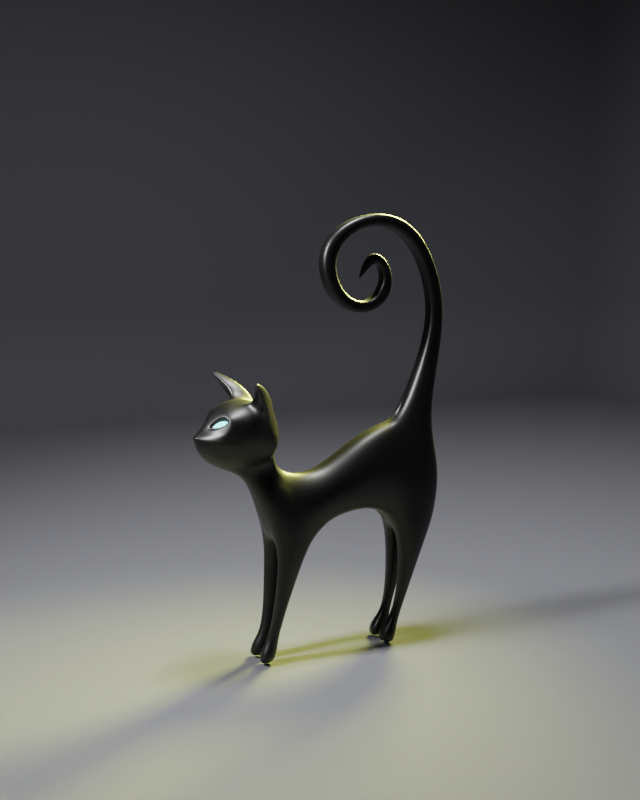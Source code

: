 # Source: cat.blend  (saved by Blender 4.0.36; exported with 4.5.12 LTS)
import bpy
from mathutils import Matrix  # noqa: F401  (used for matrix-valued properties, if any)

bpy.ops.wm.read_factory_settings(use_empty=True)
scene = bpy.context.scene
scene.name = 'Scene'

# ---- collections
col_mesh = bpy.data.collections.new('mesh'); scene.collection.children.link(col_mesh)
col_assets = bpy.data.collections.new('assets'); scene.collection.children.link(col_assets)
col_collection = bpy.data.collections.new('Collection'); scene.collection.children.link(col_collection)

# ---- materials (node trees are filled in below, after node groups)
mat_black_skin = bpy.data.materials.new('black skin')
mat_luminous = bpy.data.materials.new('luminous ')
mat_material = bpy.data.materials.new('Material')

# ---- material node trees
mat_black_skin.use_nodes = True; mat_black_skin.node_tree.nodes.clear()
_N = mat_black_skin.node_tree.nodes; _L = mat_black_skin.node_tree.links
n0 = _N.new('ShaderNodeOutputMaterial'); n0.name = 'Material Output'; n0.location = (300, 300)
n1 = _N.new('ShaderNodeBsdfPrincipled'); n1.name = 'Principled BSDF'; n1.location = (10, 300)
n1.inputs[0].default_value = (0.0, 0.0, 0.0, 1.0)
n1.inputs[2].default_value = 0.4
n1.inputs[3].default_value = 1.45
_L.new(n1.outputs[0], n0.inputs[0])
n0.is_active_output = True
mat_luminous.use_nodes = True; mat_luminous.node_tree.nodes.clear()
_N = mat_luminous.node_tree.nodes; _L = mat_luminous.node_tree.links
n0 = _N.new('ShaderNodeOutputMaterial'); n0.name = 'Material Output'; n0.location = (300, 300)
n1 = _N.new('ShaderNodeEmission'); n1.name = 'Emission'; n1.location = (-37, 300)
n1.inputs[0].default_value = (0.3475, 1.0, 0.9708, 1.0)
n1.inputs[1].default_value = 3.0
_L.new(n1.outputs[0], n0.inputs[0])
n0.is_active_output = True
mat_material.use_nodes = True; mat_material.node_tree.nodes.clear()
_N = mat_material.node_tree.nodes; _L = mat_material.node_tree.links
n0 = _N.new('ShaderNodeBsdfPrincipled'); n0.name = 'Principled BSDF'; n0.location = (10, 300)
n0.inputs[0].default_value = (0.1013, 0.1036, 0.1164, 1.0)
n0.inputs[2].default_value = 1.0
n0.inputs[3].default_value = 1.45
n1 = _N.new('ShaderNodeOutputMaterial'); n1.name = 'Material Output'; n1.location = (300, 300)
_L.new(n0.outputs[0], n1.inputs[0])
n1.is_active_output = True

# ---- world
world_world = bpy.data.worlds.new('World'); scene.world = world_world
world_world.use_nodes = True; world_world.node_tree.nodes.clear()
_N = world_world.node_tree.nodes; _L = world_world.node_tree.links
n0 = _N.new('ShaderNodeOutputWorld'); n0.name = 'World Output'; n0.location = (300, 300)
n1 = _N.new('ShaderNodeBackground'); n1.name = 'Background'; n1.location = (10, 300)
n1.inputs[0].default_value = (0.0, 0.0, 0.0, 1.0)
_L.new(n1.outputs[0], n0.inputs[0])
n0.is_active_output = True
world_world.color = (0.05088, 0.05088, 0.05088)
world_world.use_sun_shadow = False
world_world.sun_shadow_jitter_overblur = 0.0

# ---- cameras
cam_camera = bpy.data.cameras.new('Camera')
cam_camera.clip_end = 100.0
cam_camera.ortho_scale = 7.314

# ---- lights
light_area = bpy.data.lights.new('Area', 'AREA')
light_area.transmission_factor = 0.0
light_area.energy = 300.0
light_area.shadow_maximum_resolution = 0.006
light_area.use_absolute_resolution = True
light_area.size = 1.0
light_area.size_y = 1.0
light_area_002 = bpy.data.lights.new('Area.002', 'AREA')
light_area_002.transmission_factor = 0.0
light_area_002.energy = 70.0
light_area_002.shadow_maximum_resolution = 0.006
light_area_002.use_absolute_resolution = True
light_area_002.size = 1.0
light_area_002.size_y = 1.0
light_area_002.spread = 1.761
light_area_003 = bpy.data.lights.new('Area.003', 'AREA')
light_area_003.color = (1.0, 0.9961, 0.2364)
light_area_003.transmission_factor = 0.0
light_area_003.energy = 50.0
light_area_003.shadow_maximum_resolution = 0.006
light_area_003.use_absolute_resolution = True
light_area_003.size = 1.0
light_area_003.size_y = 1.0
light_area_003.spread = 1.047

# ---- meshes
me_plane = bpy.data.meshes.new('Plane')
me_plane.from_pydata([(0.05866, -0.06449, 0.6463), (0.06757, -0.06449, 0.4883), (0.05866, 0.03799, 0.7162), (0.06757, 0.03799, 0.5104), (0.05866, 0.1288, 0.753), (0.06068, 0.1404, 0.4951), (0.04769, 0.1897, 0.7659), (0.09371, 0.2078, 0.4767), (0.06765, 0.2849, 0.7737), (0.07908, 0.3107, 0.4556), (0.09371, -0.06449, 0.5751), (0.09371, 0.03799, 0.6196), (0.09371, 0.1288, 0.6225), (0.09371, 0.2056, 0.6225), (0.07908, 0.3324, 0.615), (0.02942, -0.2567, 0.611), (0.05805, -0.1658, 0.4144), (0.09371, -0.1939, 0.5227), (0.04752, -0.3136, 0.6403), (0.09371, -0.2397, 0.402), (0.09371, -0.2638, 0.5226), (0.03684, -0.3641, 0.6299), (0.07233, -0.2918, 0.402), (0.07233, -0.3203, 0.5226), (0.04409, -0.3001, 0.7024), (0.04518, -0.3339, 0.6916), (0.03272, -0.4073, 0.6674), (0.05866, -0.1489, 0.6015), (0.09371, -0.1299, 0.5489), (0.06757, -0.1083, 0.4642), (0.0, 0.03799, 0.7434), (0.0, -0.06449, 0.6734), (0.0, -0.06449, 0.4767), (0.0, 0.03799, 0.4959), (0.0, 0.1288, 0.4785), (0.0, 0.1288, 0.7801), (0.0, 0.2078, 0.4767), (0.0, 0.1897, 0.793), (0.0, 0.354, 0.6137), (0.0, 0.3062, 0.7754), (0.0, 0.3283, 0.452), (0.0, -0.1489, 0.6286), (0.0, -0.2567, 0.6381), (0.0, -0.1083, 0.453), (0.0, -0.2397, 0.402), (0.0, -0.152, 0.3998), (0.0, -0.3336, 0.5226), (0.0, -0.3042, 0.402), (0.0, -0.3764, 0.6275), (0.0, -0.4252, 0.6581), (0.0, -0.2949, 0.7032), (0.0, -0.4039, 0.9047), (0.0, -0.5572, 0.7833), (0.0, -0.5241, 0.6939), (0.04118, -0.285, 0.402), (0.02243, -0.2397, 0.402), (0.01318, -0.5229, 0.6959), (0.02243, 0.354, 0.6137), (0.02243, 0.3062, 0.7754), (0.02243, -0.1489, 0.6286), (0.01125, -0.2567, 0.6381), (0.06291, 0.1841, 0.2003), (0.02243, 0.3283, 0.452), (0.02243, 0.1897, 0.793), (0.02243, -0.1083, 0.453), (0.02243, -0.06449, 0.4767), (0.01148, -0.4251, 0.6583), (0.01151, -0.3763, 0.6275), (0.02243, 0.03799, 0.7434), (0.02243, -0.06449, 0.6734), (0.01729, -0.2947, 0.7031), (0.02243, 0.03799, 0.4959), (0.02243, -0.152, 0.3998), (0.02243, 0.1288, 0.4785), (0.02243, -0.3336, 0.5226), (0.02243, 0.1288, 0.7801), (0.07186, -0.2224, 0.2931), (0.08732, -0.2628, 0.2931), (0.06939, -0.2927, 0.2931), (0.04327, -0.2887, 0.2931), (0.02755, -0.2628, 0.2931), (0.02755, -0.2126, 0.2931), (0.04358, -0.279, 0.1015), (0.05364, -0.2951, 0.1015), (0.04197, -0.307, 0.1015), (0.02498, -0.3055, 0.1015), (0.01476, -0.2951, 0.1015), (0.01476, -0.2751, 0.1015), (0.05163, -0.2849, 0.05227), (0.06688, -0.322, 0.05227), (0.0492, -0.3465, 0.05227), (0.02343, -0.3432, 0.05227), (0.007937, -0.322, 0.05227), (0.007937, -0.2759, 0.05227), (0.05921, -0.3033, 0.006653), (0.07666, -0.3301, 0.006653), (0.05643, -0.3546, 0.006653), (0.02695, -0.3514, 0.006653), (0.009216, -0.3301, 0.006653), (0.009216, -0.2967, 0.006653), (0.08037, 0.1891, 0.3912), (0.09371, 0.2245, 0.3912), (0.07643, 0.2854, 0.3912), (0.0, 0.1749, 0.3912), (0.0, 0.2245, 0.3912), (0.0, 0.3005, 0.3912), (0.05926, 0.115, 0.04788), (0.02243, 0.3005, 0.3912), (0.02243, 0.1749, 0.3912), (0.07223, 0.1962, 0.2003), (0.06015, 0.2151, 0.2003), (0.05143, 0.1691, 0.093), (0.02243, 0.2198, 0.2003), (0.02243, 0.1792, 0.2003), (0.07092, 0.1374, 0.04788), (0.05582, 0.1698, 0.04788), (0.008657, 0.1779, 0.04788), (0.008657, 0.106, 0.04788), (0.04601, 0.1601, 0.093), (0.02243, 0.1565, 0.093), (0.0444, 0.1832, 0.093), (0.02243, 0.1867, 0.093), (0.06617, 0.1145, 0.006653), (0.07921, 0.1374, 0.006653), (0.06233, 0.1546, 0.006653), (0.009583, 0.1374, 0.006653), (0.009583, 0.1588, 0.006653), (0.009583, 0.1053, 0.006653), (0.008657, 0.1419, 0.04788), (0.02243, 0.1716, 0.093), (0.02243, 0.1995, 0.2003), (0.02243, 0.2256, 0.3912), (0.0, 0.2352, 0.3912), (0.03144, 0.3074, 1.05), (0.03144, 0.3604, 1.042), (0.0, 0.3074, 1.05), (0.0, 0.3604, 1.042), (0.03144, 0.3206, 1.217), (0.03144, 0.3726, 1.23), (0.0, 0.3206, 1.217), (0.0, 0.3726, 1.23), (0.03144, 0.2463, 1.41), (0.03144, 0.2796, 1.452), (0.0, 0.2463, 1.41), (0.0, 0.2796, 1.452), (0.03144, 0.1075, 1.473), (0.03144, 0.1089, 1.52), (0.0, 0.1075, 1.473), (0.0, 0.1089, 1.52), (0.03144, -0.02191, 1.423), (0.03144, -0.0779, 1.448), (0.0, -0.02191, 1.423), (0.0, -0.0779, 1.448), (0.03144, -0.07268, 1.323), (0.03144, -0.1243, 1.319), (0.0, -0.07268, 1.323), (0.0, -0.1243, 1.319), (0.03144, -0.01711, 1.211), (0.03144, -0.05208, 1.173), (0.0, -0.01711, 1.211), (0.0, -0.05208, 1.173), (0.02815, 0.07704, 1.198), (0.02815, 0.07317, 1.153), (0.0, 0.07704, 1.198), (0.0, 0.07317, 1.153), (0.0284, 0.1165, 1.247), (0.0284, 0.1604, 1.215), (0.0, 0.1165, 1.247), (0.0, 0.1604, 1.215), (0.02688, 0.127, 1.291), (0.02688, 0.1638, 1.31), (0.0, 0.127, 1.291), (0.0, 0.1638, 1.31), (0.02345, 0.1094, 1.332), (0.02345, 0.1115, 1.372), (0.0, 0.1094, 1.332), (0.0, 0.1115, 1.372), (0.01928, 0.08332, 1.328), (0.01928, 0.06786, 1.358), (0.0, 0.08332, 1.328), (0.0, 0.06786, 1.358), (0.004515, 0.04453, 1.28), (0.004515, 0.0351, 1.279), (0.0, 0.04453, 1.28), (0.0, 0.0351, 1.279), (0.08045, -0.3058, 0.7146), (0.0842, -0.3411, 0.7052), (0.06394, -0.4221, 0.6903), (0.08773, -0.2858, 0.7783), (0.113, -0.3279, 0.7544), (0.08898, -0.3145, 0.8605), (0.1247, -0.3464, 0.7868), (0.08616, -0.3945, 0.8774), (0.1184, -0.3899, 0.8424), (0.07253, -0.4998, 0.8006), (0.1033, -0.4786, 0.7986), (0.06044, -0.5285, 0.7828), (0.09725, -0.4863, 0.7834), (0.08308, -0.5085, 0.7519), (0.1114, -0.4733, 0.7591), (0.08262, -0.47, 0.8579), (0.1088, -0.4609, 0.8386), (0.1155, -0.4248, 0.7784), (0.1067, -0.3993, 0.7568), (0.0, -0.269, 0.7791), (0.0, -0.3035, 0.8799), (0.0, -0.4831, 0.8784), (0.0, -0.5331, 0.802), (0.03867, -0.5432, 0.783), (0.03182, -0.5193, 0.7011), (0.05464, -0.2772, 0.7787), (0.05587, -0.3094, 0.8714), (0.05329, -0.3995, 0.893), (0.05541, -0.4767, 0.8688), (0.04863, -0.5164, 0.8017), (0.02825, -0.2699, 0.7791), (0.02791, -0.3053, 0.8764), (0.02293, -0.4827, 0.8775), (0.01454, -0.5296, 0.8024), (0.01545, -0.5531, 0.7828), (0.0262, -0.4039, 0.9004), (0.1027, -0.3243, 0.896), (0.1249, -0.3484, 0.8414), (0.09986, -0.3829, 0.8889), (0.121, -0.3745, 0.8758), (0.07137, -0.321, 0.9052), (0.08941, -0.4031, 0.9071), (0.1283, -0.3489, 0.9292), (0.1578, -0.3697, 0.8849), (0.1201, -0.3674, 0.9061), (0.1438, -0.3921, 0.8976), (0.1059, -0.3504, 0.9377), (0.108, -0.412, 0.9237), (0.1579, -0.3765, 0.9496), (0.1714, -0.398, 0.9286), (0.1493, -0.382, 0.9349), (0.1623, -0.4074, 0.9311), (0.1419, -0.3769, 0.9558), (0.1391, -0.4204, 0.9451), (0.1921, -0.4169, 0.9719), (0.1964, -0.4105, 0.9651), (0.1918, -0.4231, 0.9643), (0.1957, -0.4191, 0.9629), (0.1882, -0.4174, 0.9737), (0.1878, -0.425, 0.9645), (0.01554, -0.524, 0.8113), (0.08101, -0.4748, 0.8488), (0.07613, -0.4892, 0.8211), (0.0, -0.5272, 0.8109), (0.05369, -0.4867, 0.8518), (0.04941, -0.5118, 0.8094), (0.09191, -0.4693, 0.8448), (0.07344, -0.4698, 0.8419), (0.06939, -0.4818, 0.8189), (0.05074, -0.4798, 0.8445), (0.04718, -0.5006, 0.8093), (0.01902, -0.5108, 0.8108), (0.0825, -0.4653, 0.8386), (0.03863, -0.5409, 0.751), (0.0, -0.5469, 0.7509), (0.01522, -0.5501, 0.7511), (0.0154, -0.5524, 0.7756), (0.0, -0.5493, 0.7584), (0.03866, -0.5427, 0.7762), (0.01588, -0.5556, 0.7821), (0.0, -0.5597, 0.7826), (0.01583, -0.5549, 0.7749), (0.0, -0.5518, 0.7577), (0.0154, -0.5524, 0.7756), (0.0, -0.5493, 0.7584), (0.0, -0.5572, 0.7833), (0.01545, -0.5531, 0.7828), (-0.05866, -0.06449, 0.6463), (-0.06757, -0.06449, 0.4883), (-0.05866, 0.03799, 0.7162), (-0.06757, 0.03799, 0.5104), (-0.05866, 0.1288, 0.753), (-0.06068, 0.1404, 0.4951), (-0.04769, 0.1897, 0.7659), (-0.09371, 0.2078, 0.4767), (-0.06765, 0.2849, 0.7737), (-0.07908, 0.3107, 0.4556), (-0.09371, -0.06449, 0.5751), (-0.09371, 0.03799, 0.6196), (-0.09371, 0.1288, 0.6225), (-0.09371, 0.2056, 0.6225), (-0.07908, 0.3324, 0.615), (-0.02942, -0.2567, 0.611), (-0.05805, -0.1658, 0.4144), (-0.09371, -0.1939, 0.5227), (-0.04752, -0.3136, 0.6403), (-0.09371, -0.2397, 0.402), (-0.09371, -0.2638, 0.5226), (-0.03684, -0.3641, 0.6299), (-0.07233, -0.2918, 0.402), (-0.07233, -0.3203, 0.5226), (-0.04409, -0.3001, 0.7024), (-0.04518, -0.3339, 0.6916), (-0.03272, -0.4073, 0.6674), (-0.05866, -0.1489, 0.6015), (-0.09371, -0.1299, 0.5489), (-0.06757, -0.1083, 0.4642), (-0.04118, -0.285, 0.402), (-0.02243, -0.2397, 0.402), (-0.01318, -0.5229, 0.6959), (-0.02243, 0.354, 0.6137), (-0.02243, 0.3062, 0.7754), (-0.02243, -0.1489, 0.6286), (-0.01125, -0.2567, 0.6381), (-0.06291, 0.1841, 0.2003), (-0.02243, 0.3283, 0.452), (-0.02243, 0.1897, 0.793), (-0.02243, -0.1083, 0.453), (-0.02243, -0.06449, 0.4767), (-0.01148, -0.4251, 0.6583), (-0.01151, -0.3763, 0.6275), (-0.02243, 0.03799, 0.7434), (-0.02243, -0.06449, 0.6734), (-0.01729, -0.2947, 0.7031), (-0.02243, 0.03799, 0.4959), (-0.02243, -0.152, 0.3998), (-0.02243, 0.1288, 0.4785), (-0.02243, -0.3336, 0.5226), (-0.02243, 0.1288, 0.7801), (-0.07186, -0.2224, 0.2931), (-0.08732, -0.2628, 0.2931), (-0.06939, -0.2927, 0.2931), (-0.04327, -0.2887, 0.2931), (-0.02755, -0.2628, 0.2931), (-0.02755, -0.2126, 0.2931), (-0.04358, -0.279, 0.1015), (-0.05364, -0.2951, 0.1015), (-0.04197, -0.307, 0.1015), (-0.02498, -0.3055, 0.1015), (-0.01476, -0.2951, 0.1015), (-0.01476, -0.2751, 0.1015), (-0.05163, -0.2849, 0.05227), (-0.06688, -0.322, 0.05227), (-0.0492, -0.3465, 0.05227), (-0.02343, -0.3432, 0.05227), (-0.007937, -0.322, 0.05227), (-0.007937, -0.2759, 0.05227), (-0.05921, -0.3033, 0.006653), (-0.07666, -0.3301, 0.006653), (-0.05643, -0.3546, 0.006653), (-0.02695, -0.3514, 0.006653), (-0.009216, -0.3301, 0.006653), (-0.009216, -0.2967, 0.006653), (-0.08037, 0.1891, 0.3912), (-0.09371, 0.2245, 0.3912), (-0.07643, 0.2854, 0.3912), (-0.05926, 0.115, 0.04788), (-0.02243, 0.3005, 0.3912), (-0.02243, 0.1749, 0.3912), (-0.07223, 0.1962, 0.2003), (-0.06015, 0.2151, 0.2003), (-0.05143, 0.1691, 0.093), (-0.02243, 0.2198, 0.2003), (-0.02243, 0.1792, 0.2003), (-0.07092, 0.1374, 0.04788), (-0.05582, 0.1698, 0.04788), (-0.008657, 0.1779, 0.04788), (-0.008657, 0.106, 0.04788), (-0.04601, 0.1601, 0.093), (-0.02243, 0.1565, 0.093), (-0.0444, 0.1832, 0.093), (-0.02243, 0.1867, 0.093), (-0.06617, 0.1145, 0.006653), (-0.07921, 0.1374, 0.006653), (-0.06233, 0.1546, 0.006653), (-0.009583, 0.1374, 0.006653), (-0.009583, 0.1588, 0.006653), (-0.009583, 0.1053, 0.006653), (-0.008657, 0.1419, 0.04788), (-0.02243, 0.1716, 0.093), (-0.02243, 0.1995, 0.2003), (-0.02243, 0.2256, 0.3912), (-0.03144, 0.3074, 1.05), (-0.03144, 0.3604, 1.042), (-0.03144, 0.3206, 1.217), (-0.03144, 0.3726, 1.23), (-0.03144, 0.2463, 1.41), (-0.03144, 0.2796, 1.452), (-0.03144, 0.1075, 1.473), (-0.03144, 0.1089, 1.52), (-0.03144, -0.02191, 1.423), (-0.03144, -0.0779, 1.448), (-0.03144, -0.07268, 1.323), (-0.03144, -0.1243, 1.319), (-0.03144, -0.01711, 1.211), (-0.03144, -0.05208, 1.173), (-0.02815, 0.07704, 1.198), (-0.02815, 0.07317, 1.153), (-0.0284, 0.1165, 1.247), (-0.0284, 0.1604, 1.215), (-0.02688, 0.127, 1.291), (-0.02688, 0.1638, 1.31), (-0.02345, 0.1094, 1.332), (-0.02345, 0.1115, 1.372), (-0.01928, 0.08332, 1.328), (-0.01928, 0.06786, 1.358), (-0.004515, 0.04453, 1.28), (-0.004515, 0.0351, 1.279), (-0.08045, -0.3058, 0.7146), (-0.0842, -0.3411, 0.7052), (-0.06394, -0.4221, 0.6903), (-0.08773, -0.2858, 0.7783), (-0.113, -0.3279, 0.7544), (-0.08898, -0.3145, 0.8605), (-0.1247, -0.3464, 0.7868), (-0.08616, -0.3945, 0.8774), (-0.1184, -0.3899, 0.8424), (-0.07253, -0.4998, 0.8006), (-0.1033, -0.4786, 0.7986), (-0.06044, -0.5285, 0.7828), (-0.09725, -0.4863, 0.7834), (-0.08308, -0.5085, 0.7519), (-0.1114, -0.4733, 0.7591), (-0.08262, -0.47, 0.8579), (-0.1088, -0.4609, 0.8386), (-0.1155, -0.4248, 0.7784), (-0.1067, -0.3993, 0.7568), (-0.03867, -0.5432, 0.783), (-0.03182, -0.5193, 0.7011), (-0.05464, -0.2772, 0.7787), (-0.05587, -0.3094, 0.8714), (-0.05329, -0.3995, 0.893), (-0.05541, -0.4767, 0.8688), (-0.04863, -0.5164, 0.8017), (-0.02825, -0.2699, 0.7791), (-0.02791, -0.3053, 0.8764), (-0.02293, -0.4827, 0.8775), (-0.01454, -0.5296, 0.8024), (-0.01545, -0.5531, 0.7828), (-0.0262, -0.4039, 0.9004), (-0.1027, -0.3243, 0.896), (-0.1249, -0.3484, 0.8414), (-0.09986, -0.3829, 0.8889), (-0.121, -0.3745, 0.8758), (-0.07137, -0.321, 0.9052), (-0.08941, -0.4031, 0.9071), (-0.1283, -0.3489, 0.9292), (-0.1578, -0.3697, 0.8849), (-0.1201, -0.3674, 0.9061), (-0.1438, -0.3921, 0.8976), (-0.1059, -0.3504, 0.9377), (-0.108, -0.412, 0.9237), (-0.1579, -0.3765, 0.9496), (-0.1714, -0.398, 0.9286), (-0.1493, -0.382, 0.9349), (-0.1623, -0.4074, 0.9311), (-0.1419, -0.3769, 0.9558), (-0.1391, -0.4204, 0.9451), (-0.1921, -0.4169, 0.9719), (-0.1964, -0.4105, 0.9651), (-0.1918, -0.4231, 0.9643), (-0.1957, -0.4191, 0.9629), (-0.1882, -0.4174, 0.9737), (-0.1878, -0.425, 0.9645), (-0.01554, -0.524, 0.8113), (-0.08101, -0.4748, 0.8488), (-0.07613, -0.4892, 0.8211), (-0.05369, -0.4867, 0.8518), (-0.04941, -0.5118, 0.8094), (-0.09191, -0.4693, 0.8448), (-0.07344, -0.4698, 0.8419), (-0.06939, -0.4818, 0.8189), (-0.05074, -0.4798, 0.8445), (-0.04718, -0.5006, 0.8093), (-0.01902, -0.5108, 0.8108), (-0.0825, -0.4653, 0.8386), (-0.03863, -0.5409, 0.751), (-0.01522, -0.5501, 0.7511), (-0.0154, -0.5524, 0.7756), (-0.03866, -0.5427, 0.7762), (-0.01588, -0.5556, 0.7821), (-0.01583, -0.5549, 0.7749), (-0.0154, -0.5524, 0.7756), (-0.01545, -0.5531, 0.7828), (-0.07485, -0.4707, 0.8432), (-0.05129, -0.4811, 0.8459), (-0.08425, -0.4661, 0.8398), (-0.07064, -0.4832, 0.8193), (-0.04759, -0.5027, 0.8093), (-0.01837, -0.5132, 0.8109), (0.07485, -0.4707, 0.8432), (0.05129, -0.4811, 0.8459), (0.08425, -0.4661, 0.8398), (0.07064, -0.4832, 0.8193), (0.04759, -0.5027, 0.8093), (0.01837, -0.5132, 0.8109)], [], [(10, 1, 3, 11), (11, 3, 5, 12), (12, 5, 7, 13), (13, 7, 9, 14), (6, 13, 14, 8), (4, 12, 13, 6), (2, 11, 12, 4), (0, 10, 11, 2), (28, 27, 15, 17), (29, 28, 17, 16), (17, 15, 18, 20), (16, 17, 20, 19), (20, 18, 21, 23), (19, 20, 23, 22), (21, 18, 25, 26), (18, 15, 24, 25), (1, 10, 28, 29), (10, 0, 27, 28), (55, 54, 47, 44), (58, 57, 38, 39), (60, 59, 41, 42), (7, 5, 100, 101), (134, 136, 140, 138), (65, 64, 43, 32), (67, 66, 49, 48), (66, 56, 53, 49), (69, 68, 30, 31), (70, 60, 42, 50), (59, 69, 31, 41), (71, 65, 32, 33), (26, 187, 198, 209), (57, 62, 40, 38), (64, 72, 45, 43), (72, 55, 44, 45), (73, 71, 33, 34), (54, 74, 46, 47), (68, 75, 35, 30), (74, 67, 48, 46), (5, 73, 108, 100), (75, 63, 37, 35), (4, 6, 63, 75), (34, 36, 104, 103), (26, 25, 186, 187), (23, 21, 67, 74), (2, 4, 75, 68), (22, 23, 74, 54), (5, 3, 71, 73), (19, 22, 78, 77), (29, 16, 72, 64), (14, 9, 62, 57), (3, 1, 65, 71), (27, 0, 69, 59), (26, 209, 56, 66), (24, 15, 60, 70), (25, 24, 185, 186), (0, 2, 68, 69), (21, 26, 66, 67), (1, 29, 64, 65), (63, 6, 133, 135, 37), (73, 34, 103, 108), (15, 27, 59, 60), (8, 14, 57, 58), (55, 72, 81, 80), (78, 79, 85, 84), (80, 81, 87, 86), (72, 16, 76, 81), (54, 55, 80, 79), (22, 54, 79, 78), (16, 19, 77, 76), (87, 82, 88, 93), (85, 86, 92, 91), (77, 78, 84, 83), (79, 80, 86, 85), (81, 76, 82, 87), (76, 77, 83, 82), (90, 91, 97, 96), (92, 93, 99, 98), (82, 83, 89, 88), (86, 87, 93, 92), (84, 85, 91, 90), (83, 84, 90, 89), (94, 95, 98, 99), (95, 96, 97, 98), (89, 90, 96, 95), (91, 92, 98, 97), (93, 88, 94, 99), (88, 89, 95, 94), (102, 101, 109, 110), (107, 102, 110, 112), (36, 40, 105, 104), (40, 62, 107, 105), (9, 7, 101, 102), (62, 9, 102, 107), (121, 120, 115, 116), (111, 118, 106, 114), (100, 108, 113, 61), (101, 100, 61, 109), (116, 115, 124, 126), (114, 106, 122, 123), (120, 111, 114, 115), (118, 119, 117, 106), (61, 113, 119, 118), (110, 109, 111, 120), (109, 61, 118, 111), (112, 110, 120, 121), (123, 122, 127, 125), (124, 123, 125, 126), (115, 114, 123, 124), (106, 117, 127, 122), (131, 108, 103, 132), (131, 130, 113, 108), (130, 112, 121, 129), (129, 121, 116, 128), (119, 129, 128, 117), (113, 130, 129, 119), (107, 112, 130, 131), (107, 131, 132, 105), (125, 128, 116, 126), (128, 125, 127, 117), (8, 58, 39, 136, 134), (6, 8, 134, 133), (39, 37, 135, 136), (137, 141, 143, 139), (136, 135, 139, 140), (138, 140, 144, 142), (133, 134, 138, 137), (145, 149, 151, 147), (137, 138, 142, 141), (142, 144, 148, 146), (140, 139, 143, 144), (150, 152, 156, 154), (144, 143, 147, 148), (146, 148, 152, 150), (141, 142, 146, 145), (158, 160, 164, 162), (152, 151, 155, 156), (145, 146, 150, 149), (149, 153, 155, 151), (148, 147, 151, 152), (157, 161, 163, 159), (153, 154, 158, 157), (149, 150, 154, 153), (153, 157, 159, 155), (157, 158, 162, 161), (154, 156, 160, 158), (156, 155, 159, 160), (162, 164, 168, 166), (166, 168, 172, 170), (164, 163, 167, 168), (161, 165, 167, 163), (160, 159, 163, 164), (175, 173, 177, 179), (165, 166, 170, 169), (161, 162, 166, 165), (165, 169, 171, 167), (174, 176, 180, 178), (168, 167, 171, 172), (170, 172, 176, 174), (169, 173, 175, 171), (169, 170, 174, 173), (181, 182, 184, 183), (172, 171, 175, 176), (143, 141, 145, 147), (176, 175, 179, 180), (178, 180, 184, 182), (173, 174, 178, 177), (177, 181, 183, 179), (177, 178, 182, 181), (180, 179, 183, 184), (135, 133, 137, 139), (186, 185, 188, 189), (189, 188, 190, 191), (191, 190, 221, 222), (195, 247, 194), (195, 194, 196, 197), (197, 196, 198, 199), (199, 198, 187, 186), (193, 192, 200, 201), (202, 197, 199, 203), (191, 202, 203, 189), (191, 193, 201, 202), (197, 202, 201, 195), (186, 189, 203, 199), (56, 260, 259, 53), (216, 215, 204, 205), (220, 216, 205, 51), (217, 220, 51, 206), (218, 245, 248, 207), (219, 218, 207, 52), (215, 70, 50, 204), (188, 185, 24, 210), (196, 194, 214, 208), (194, 247, 250, 214), (200, 192, 212, 213), (190, 211, 225, 221), (190, 188, 210, 211), (198, 258, 209), (210, 24, 70, 215), (208, 214, 218, 219), (214, 250, 245, 218), (213, 212, 220, 217), (212, 211, 216, 220), (211, 210, 215, 216), (209, 258, 260, 56), (226, 223, 229, 232), (222, 221, 227, 228), (211, 212, 226, 225), (212, 192, 223, 226), (193, 191, 222, 224), (192, 193, 224, 223), (231, 232, 238, 237), (229, 230, 236, 235), (224, 222, 228, 230), (223, 224, 230, 229), (225, 226, 232, 231), (221, 225, 231, 227), (238, 235, 241, 244), (234, 233, 239, 240), (227, 231, 237, 233), (228, 227, 233, 234), (232, 229, 235, 238), (230, 228, 234, 236), (240, 239, 241, 242), (241, 239, 243, 244), (236, 234, 240, 242), (235, 236, 242, 241), (237, 238, 244, 243), (233, 237, 243, 239), (201, 251, 247, 195), (490, 489, 255, 256), (249, 246, 200, 213), (488, 487, 257, 253), (249, 213, 217, 245), (485, 486, 254, 252), (248, 245, 217, 206), (251, 201, 200, 246), (255, 253, 252, 254), (256, 255, 254), (253, 257, 252), (489, 488, 253, 255), (487, 485, 252, 257), (486, 490, 256, 254), (258, 198, 263), (260, 258, 263, 261), (259, 260, 261, 262), (261, 263, 208, 219), (269, 268, 266, 267), (263, 198, 196, 208), (267, 266, 264, 265), (271, 270, 265, 264), (268, 271, 264, 266), (261, 219, 271, 268), (219, 52, 270, 271), (262, 261, 268, 269), (282, 283, 275, 273), (283, 284, 277, 275), (284, 285, 279, 277), (285, 286, 281, 279), (278, 280, 286, 285), (276, 278, 285, 284), (274, 276, 284, 283), (272, 274, 283, 282), (300, 289, 287, 299), (301, 288, 289, 300), (289, 292, 290, 287), (288, 291, 292, 289), (292, 295, 293, 290), (291, 294, 295, 292), (293, 298, 297, 290), (290, 297, 296, 287), (273, 301, 300, 282), (282, 300, 299, 272), (303, 44, 47, 302), (306, 39, 38, 305), (308, 42, 41, 307), (279, 349, 348, 277), (378, 380, 140, 136), (313, 32, 43, 312), (315, 48, 49, 314), (314, 49, 53, 304), (317, 31, 30, 316), (318, 50, 42, 308), (307, 41, 31, 317), (319, 33, 32, 313), (298, 423, 416, 405), (305, 38, 40, 310), (312, 43, 45, 320), (320, 45, 44, 303), (321, 34, 33, 319), (302, 47, 46, 322), (316, 30, 35, 323), (322, 46, 48, 315), (277, 348, 353, 321), (323, 35, 37, 311), (276, 323, 311, 278), (298, 405, 404, 297), (295, 322, 315, 293), (274, 316, 323, 276), (294, 302, 322, 295), (277, 321, 319, 275), (291, 325, 326, 294), (301, 312, 320, 288), (286, 305, 310, 281), (275, 319, 313, 273), (299, 307, 317, 272), (298, 314, 304, 423), (296, 318, 308, 287), (297, 404, 403, 296), (272, 317, 316, 274), (293, 315, 314, 298), (273, 313, 312, 301), (311, 37, 135, 377, 278), (321, 353, 103, 34), (287, 308, 307, 299), (280, 306, 305, 286), (303, 328, 329, 320), (326, 332, 333, 327), (328, 334, 335, 329), (320, 329, 324, 288), (302, 327, 328, 303), (294, 326, 327, 302), (288, 324, 325, 291), (335, 341, 336, 330), (333, 339, 340, 334), (325, 331, 332, 326), (327, 333, 334, 328), (329, 335, 330, 324), (324, 330, 331, 325), (338, 344, 345, 339), (340, 346, 347, 341), (330, 336, 337, 331), (334, 340, 341, 335), (332, 338, 339, 333), (331, 337, 338, 332), (342, 347, 346, 343), (343, 346, 345, 344), (337, 343, 344, 338), (339, 345, 346, 340), (341, 347, 342, 336), (336, 342, 343, 337), (350, 355, 354, 349), (352, 357, 355, 350), (40, 105, 352, 310), (281, 350, 349, 279), (310, 352, 350, 281), (366, 361, 360, 365), (356, 359, 351, 363), (348, 309, 358, 353), (349, 354, 309, 348), (361, 371, 369, 360), (359, 368, 367, 351), (365, 360, 359, 356), (363, 351, 362, 364), (309, 363, 364, 358), (355, 365, 356, 354), (354, 356, 363, 309), (357, 366, 365, 355), (368, 370, 372, 367), (369, 371, 370, 368), (360, 369, 368, 359), (351, 367, 372, 362), (376, 132, 103, 353), (376, 353, 358, 375), (375, 374, 366, 357), (374, 373, 361, 366), (364, 362, 373, 374), (358, 364, 374, 375), (352, 376, 375, 357), (352, 105, 132, 376), (370, 371, 361, 373), (373, 362, 372, 370), (280, 378, 136, 39, 306), (278, 377, 378, 280), (379, 139, 143, 381), (380, 382, 144, 140), (377, 379, 380, 378), (383, 147, 151, 385), (379, 381, 382, 380), (382, 384, 148, 144), (386, 388, 156, 152), (384, 386, 152, 148), (381, 383, 384, 382), (390, 392, 164, 160), (383, 385, 386, 384), (385, 151, 155, 387), (389, 159, 163, 391), (387, 389, 390, 388), (385, 387, 388, 386), (387, 155, 159, 389), (389, 391, 392, 390), (388, 390, 160, 156), (392, 394, 168, 164), (394, 396, 172, 168), (391, 163, 167, 393), (175, 179, 399, 397), (393, 395, 396, 394), (391, 393, 394, 392), (393, 167, 171, 395), (398, 400, 180, 176), (396, 398, 176, 172), (395, 171, 175, 397), (395, 397, 398, 396), (401, 183, 184, 402), (143, 147, 383, 381), (400, 402, 184, 180), (397, 399, 400, 398), (399, 179, 183, 401), (399, 401, 402, 400), (135, 139, 379, 377), (404, 407, 406, 403), (407, 409, 408, 406), (409, 436, 435, 408), (413, 412, 461), (413, 415, 414, 412), (415, 417, 416, 414), (417, 404, 405, 416), (411, 419, 418, 410), (420, 421, 417, 415), (409, 407, 421, 420), (409, 420, 419, 411), (415, 413, 419, 420), (404, 417, 421, 407), (304, 53, 259, 472), (430, 205, 204, 429), (434, 51, 205, 430), (431, 206, 51, 434), (432, 207, 248, 459), (433, 52, 207, 432), (429, 204, 50, 318), (406, 424, 296, 403), (414, 422, 428, 412), (412, 428, 463, 461), (418, 427, 426, 410), (408, 435, 439, 425), (408, 425, 424, 406), (416, 423, 471), (424, 429, 318, 296), (422, 433, 432, 428), (428, 432, 459, 463), (427, 431, 434, 426), (426, 434, 430, 425), (425, 430, 429, 424), (423, 304, 472, 471), (440, 446, 443, 437), (436, 442, 441, 435), (425, 439, 440, 426), (426, 440, 437, 410), (411, 438, 436, 409), (410, 437, 438, 411), (445, 451, 452, 446), (443, 449, 450, 444), (438, 444, 442, 436), (437, 443, 444, 438), (439, 445, 446, 440), (435, 441, 445, 439), (452, 458, 455, 449), (448, 454, 453, 447), (441, 447, 451, 445), (442, 448, 447, 441), (446, 452, 449, 443), (444, 450, 448, 442), (454, 456, 455, 453), (455, 458, 457, 453), (450, 456, 454, 448), (449, 455, 456, 450), (451, 457, 458, 452), (447, 453, 457, 451), (419, 413, 461, 464), (484, 469, 468, 483), (462, 427, 418, 460), (482, 466, 470, 481), (462, 459, 431, 427), (479, 465, 467, 480), (248, 206, 431, 459), (464, 460, 418, 419), (468, 467, 465, 466), (469, 467, 468), (466, 465, 470), (483, 468, 466, 482), (481, 470, 465, 479), (480, 467, 469, 484), (471, 474, 416), (472, 473, 474, 471), (259, 262, 473, 472), (473, 433, 422, 474), (269, 267, 476, 477), (474, 422, 414, 416), (267, 265, 475, 476), (478, 475, 265, 270), (477, 476, 475, 478), (473, 477, 478, 433), (433, 478, 270, 52), (262, 269, 477, 473), (462, 480, 484, 459), (464, 481, 479, 460), (463, 483, 482, 461), (460, 479, 480, 462), (461, 482, 481, 464), (459, 484, 483, 463), (249, 245, 490, 486), (251, 246, 485, 487), (250, 247, 488, 489), (246, 249, 486, 485), (247, 251, 487, 488), (245, 250, 489, 490)])
me_plane.polygons.foreach_set('use_smooth', [True] * 505)
me_plane.polygons.foreach_set('material_index', [0, 0, 0, 0, 0, 0, 0, 0, 0, 0, 0, 0, 0, 0, 0, 0, 0, 0, 0, 0, 0, 0, 0, 0, 0, 0, 0, 0, 0, 0, 0, 0, 0, 0, 0, 0, 0, 0, 0, 0, 0, 0, 0, 0, 0, 0, 0, 0, 0, 0, 0, 0, 0, 0, 0, 0, 0, 0, 0, 0, 0, 0, 0, 0, 0, 0, 0, 0, 0, 0, 0, 0, 0, 0, 0, 0, 0, 0, 0, 0, 0, 0, 0, 0, 0, 0, 0, 0, 0, 0, 0, 0, 0, 0, 0, 0, 0, 0, 0, 0, 0, 0, 0, 0, 0, 0, 0, 0, 0, 0, 0, 0, 0, 0, 0, 0, 0, 0, 0, 0, 0, 0, 0, 0, 0, 0, 0, 0, 0, 0, 0, 0, 0, 0, 0, 0, 0, 0, 0, 0, 0, 0, 0, 0, 0, 0, 0, 0, 0, 0, 0, 0, 0, 0, 0, 0, 0, 0, 0, 0, 0, 0, 0, 0, 0, 0, 0, 0, 0, 0, 0, 0, 0, 0, 0, 0, 0, 0, 0, 0, 0, 0, 0, 0, 0, 0, 0, 0, 0, 0, 0, 0, 0, 0, 0, 0, 0, 0, 0, 0, 0, 0, 0, 0, 0, 0, 0, 0, 0, 0, 0, 0, 0, 0, 0, 0, 0, 0, 0, 0, 0, 0, 0, 0, 0, 0, 0, 0, 0, 0, 0, 0, 0, 0, 0, 0, 1, 1, 1, 0, 0, 0, 0, 0, 0, 0, 0, 0, 0, 0, 0, 0, 0, 0, 0, 0, 0, 0, 0, 0, 0, 0, 0, 0, 0, 0, 0, 0, 0, 0, 0, 0, 0, 0, 0, 0, 0, 0, 0, 0, 0, 0, 0, 0, 0, 0, 0, 0, 0, 0, 0, 0, 0, 0, 0, 0, 0, 0, 0, 0, 0, 0, 0, 0, 0, 0, 0, 0, 0, 0, 0, 0, 0, 0, 0, 0, 0, 0, 0, 0, 0, 0, 0, 0, 0, 0, 0, 0, 0, 0, 0, 0, 0, 0, 0, 0, 0, 0, 0, 0, 0, 0, 0, 0, 0, 0, 0, 0, 0, 0, 0, 0, 0, 0, 0, 0, 0, 0, 0, 0, 0, 0, 0, 0, 0, 0, 0, 0, 0, 0, 0, 0, 0, 0, 0, 0, 0, 0, 0, 0, 0, 0, 0, 0, 0, 0, 0, 0, 0, 0, 0, 0, 0, 0, 0, 0, 0, 0, 0, 0, 0, 0, 0, 0, 0, 0, 0, 0, 0, 0, 0, 0, 0, 0, 0, 0, 0, 0, 0, 0, 0, 0, 0, 0, 0, 0, 0, 0, 0, 0, 0, 0, 0, 0, 0, 0, 0, 0, 0, 0, 0, 0, 0, 0, 0, 0, 0, 0, 0, 0, 0, 0, 0, 0, 0, 0, 0, 0, 0, 0, 0, 0, 0, 0, 0, 0, 0, 0, 0, 0, 0, 0, 0, 0, 0, 1, 1, 1, 0, 0, 0, 0, 0, 0, 0, 0, 0, 0, 0, 0, 0, 0, 0, 0, 0, 0, 0, 0, 0, 0, 0, 0, 0, 0, 0])
_uv = me_plane.uv_layers.new(name='UVMap')
_uv.uv.foreach_set('vector', [0.5, 0.0, 0.9414, 0.0, 0.9414, 1.0, 0.5, 1.0, 0.5, 1.0, 0.9414, 1.0, 0.9414, 1.0, 0.5, 1.0, 0.5, 1.0, 0.9414, 1.0, 1.0, 1.0, 0.5, 1.0, 0.5, 1.0, 1.0, 1.0, 1.0, 1.0, 0.5, 1.0, 0.0, 1.0, 0.5, 1.0, 0.5, 1.0, 0.0, 1.0, 0.0, 1.0, 0.5, 1.0, 0.5, 1.0, 0.0, 1.0, 0.0, 1.0, 0.5, 1.0, 0.5, 1.0, 0.0, 1.0, 0.0, 0.0, 0.5, 0.0, 0.5, 1.0, 0.0, 1.0, 0.4226, 0.0, 0.0, 0.0, 0.0, 0.0, 0.3452, 0.0, 0.9323, 0.0, 0.4226, 0.0, 0.3452, 0.0, 0.9232, 0.0, 0.3452, 0.0, 0.0, 0.0, 0.0, 0.0, 0.3452, 0.0, 0.9232, 0.0, 0.3452, 0.0, 0.3452, 0.0, 1.0, 0.0, 0.3452, 0.0, 0.0, 0.0, 0.0, 0.0, 0.3452, 0.0, 1.0, 0.0, 0.3452, 0.0, 0.3452, 0.0, 1.0, 0.0, 0.0, 0.0, 0.0, 0.0, 0.0, 0.0, 0.0, 0.0, 0.0, 0.0, 0.0, 0.0, 0.0, 0.0, 0.0, 0.0, 0.9414, 0.0, 0.5, 0.0, 0.4226, 0.0, 0.9323, 0.0, 0.5, 0.0, 0.0, 0.0, 0.0, 0.0, 0.4226, 0.0, 1.0, 0.0, 1.0, 0.0, 1.0, 0.0, 1.0, 0.0, 0.0, 1.0, 0.5, 1.0, 0.5, 1.0, 0.0, 1.0, 0.0, 0.0, 0.0, 0.0, 0.0, 0.0, 0.0, 0.0, 1.0, 1.0, 0.9414, 1.0, 1.0, 1.0, 1.0, 1.0, 0.0, 1.0, 0.0, 1.0, 0.0, 1.0, 0.0, 1.0, 1.0, 0.0, 1.0, 0.0, 1.0, 0.0, 1.0, 0.0, 0.0, 0.0, 0.0, 0.0, 0.0, 0.0, 0.0, 0.0, 0.0, 0.0, 0.0, 0.0, 0.0, 0.0, 0.0, 0.0, 0.0, 0.0, 0.0, 1.0, 0.0, 1.0, 0.0, 0.0, 0.0, 0.0, 0.0, 0.0, 0.0, 0.0, 0.0, 0.0, 0.0, 0.0, 0.0, 0.0, 0.0, 0.0, 0.0, 0.0, 1.0, 1.0, 1.0, 0.0, 1.0, 0.0, 1.0, 1.0, 0.0, 0.0, 0.0, 0.0, 0.0, 0.0, 0.0, 0.0, 0.5, 1.0, 1.0, 1.0, 1.0, 1.0, 0.5, 1.0, 1.0, 0.0, 1.0, 0.0, 1.0, 0.0, 1.0, 0.0, 1.0, 0.0, 1.0, 0.0, 1.0, 0.0, 1.0, 0.0, 1.0, 1.0, 1.0, 1.0, 1.0, 1.0, 1.0, 1.0, 1.0, 0.0, 0.3452, 0.0, 0.3452, 0.0, 1.0, 0.0, 0.0, 1.0, 0.0, 1.0, 0.0, 1.0, 0.0, 1.0, 0.3452, 0.0, 0.0, 0.0, 0.0, 0.0, 0.3452, 0.0, 0.9414, 1.0, 1.0, 1.0, 1.0, 1.0, 1.0, 1.0, 0.0, 1.0, 0.0, 1.0, 0.0, 1.0, 0.0, 1.0, 0.0, 1.0, 0.0, 1.0, 0.0, 1.0, 0.0, 1.0, 1.0, 1.0, 1.0, 1.0, 1.0, 1.0, 1.0, 1.0, 0.0, 0.0, 0.0, 0.0, 0.0, 0.0, 0.0, 0.0, 0.3452, 0.0, 0.0, 0.0, 0.0, 0.0, 0.3452, 0.0, 0.0, 1.0, 0.0, 1.0, 0.0, 1.0, 0.0, 1.0, 1.0, 0.0, 0.3452, 0.0, 0.3452, 0.0, 1.0, 0.0, 0.9414, 1.0, 0.9414, 1.0, 1.0, 1.0, 1.0, 1.0, 1.0, 0.0, 1.0, 0.0, 1.0, 0.0, 1.0, 0.0, 0.9323, 0.0, 0.9232, 0.0, 1.0, 0.0, 1.0, 0.0, 0.5, 1.0, 1.0, 1.0, 1.0, 1.0, 0.5, 1.0, 0.9414, 1.0, 0.9414, 0.0, 1.0, 0.0, 1.0, 1.0, 0.0, 0.0, 0.0, 0.0, 0.0, 0.0, 0.0, 0.0, 0.0, 0.0, 0.0, 0.0, 0.0, 0.0, 0.0, 0.0, 0.0, 0.0, 0.0, 0.0, 0.0, 0.0, 0.0, 0.0, 0.0, 0.0, 0.0, 0.0, 0.0, 0.0, 0.0, 0.0, 0.0, 0.0, 0.0, 1.0, 0.0, 1.0, 0.0, 0.0, 0.0, 0.0, 0.0, 0.0, 0.0, 0.0, 0.0, 0.0, 0.9414, 0.0, 0.9323, 0.0, 1.0, 0.0, 1.0, 0.0, 0.0, 1.0, 0.0, 1.0, 0.0, 1.0, 0.0, 1.0, 0.0, 1.0, 1.0, 1.0, 1.0, 1.0, 1.0, 1.0, 1.0, 1.0, 0.0, 0.0, 0.0, 0.0, 0.0, 0.0, 0.0, 0.0, 0.0, 1.0, 0.5, 1.0, 0.5, 1.0, 0.0, 1.0, 1.0, 0.0, 1.0, 0.0, 1.0, 0.0, 1.0, 0.0, 1.0, 0.0, 1.0, 0.0, 1.0, 0.0, 1.0, 0.0, 1.0, 0.0, 1.0, 0.0, 1.0, 0.0, 1.0, 0.0, 1.0, 0.0, 0.9232, 0.0, 1.0, 0.0, 1.0, 0.0, 1.0, 0.0, 1.0, 0.0, 1.0, 0.0, 1.0, 0.0, 1.0, 0.0, 1.0, 0.0, 1.0, 0.0, 1.0, 0.0, 0.9232, 0.0, 1.0, 0.0, 1.0, 0.0, 1.0, 0.0, 1.0, 0.0, 1.0, 0.0, 1.0, 0.0, 1.0, 0.0, 1.0, 0.0, 1.0, 0.0, 1.0, 0.0, 1.0, 0.0, 1.0, 0.0, 1.0, 0.0, 1.0, 0.0, 1.0, 0.0, 1.0, 0.0, 1.0, 0.0, 1.0, 0.0, 1.0, 0.0, 1.0, 0.0, 1.0, 0.0, 1.0, 0.0, 1.0, 0.0, 1.0, 0.0, 1.0, 0.0, 1.0, 0.0, 1.0, 0.0, 1.0, 0.0, 1.0, 0.0, 1.0, 0.0, 1.0, 0.0, 1.0, 0.0, 1.0, 0.0, 1.0, 0.0, 1.0, 0.0, 1.0, 0.0, 1.0, 0.0, 1.0, 0.0, 1.0, 0.0, 1.0, 0.0, 1.0, 0.0, 1.0, 0.0, 1.0, 0.0, 1.0, 0.0, 1.0, 0.0, 1.0, 0.0, 1.0, 0.0, 1.0, 0.0, 1.0, 0.0, 1.0, 0.0, 1.0, 0.0, 1.0, 0.0, 1.0, 0.0, 1.0, 0.0, 1.0, 0.0, 1.0, 0.0, 1.0, 0.0, 1.0, 0.0, 1.0, 0.0, 1.0, 0.0, 1.0, 0.0, 1.0, 0.0, 1.0, 0.0, 1.0, 0.0, 1.0, 0.0, 1.0, 0.0, 1.0, 0.0, 1.0, 0.0, 1.0, 0.0, 1.0, 0.0, 1.0, 0.0, 1.0, 0.0, 1.0, 0.0, 1.0, 0.0, 1.0, 0.0, 1.0, 1.0, 1.0, 1.0, 1.0, 1.0, 1.0, 1.0, 1.0, 1.0, 1.0, 1.0, 1.0, 1.0, 1.0, 1.0, 1.0, 1.0, 1.0, 1.0, 1.0, 1.0, 1.0, 1.0, 1.0, 1.0, 1.0, 1.0, 1.0, 1.0, 1.0, 1.0, 1.0, 1.0, 1.0, 1.0, 1.0, 1.0, 1.0, 1.0, 1.0, 1.0, 1.0, 1.0, 1.0, 1.0, 1.0, 1.0, 1.0, 1.0, 1.0, 1.0, 1.0, 1.0, 1.0, 1.0, 1.0, 1.0, 1.0, 1.0, 1.0, 1.0, 1.0, 1.0, 1.0, 1.0, 1.0, 1.0, 1.0, 1.0, 1.0, 1.0, 1.0, 1.0, 1.0, 1.0, 1.0, 1.0, 1.0, 1.0, 1.0, 1.0, 1.0, 1.0, 1.0, 1.0, 1.0, 1.0, 1.0, 1.0, 1.0, 1.0, 1.0, 1.0, 1.0, 1.0, 1.0, 1.0, 1.0, 1.0, 1.0, 1.0, 1.0, 1.0, 1.0, 1.0, 1.0, 1.0, 1.0, 1.0, 1.0, 1.0, 1.0, 1.0, 1.0, 1.0, 1.0, 1.0, 1.0, 1.0, 1.0, 1.0, 1.0, 1.0, 1.0, 1.0, 1.0, 1.0, 1.0, 1.0, 1.0, 1.0, 1.0, 1.0, 1.0, 1.0, 1.0, 1.0, 1.0, 1.0, 1.0, 1.0, 1.0, 1.0, 1.0, 1.0, 1.0, 1.0, 1.0, 1.0, 1.0, 1.0, 1.0, 1.0, 1.0, 1.0, 1.0, 1.0, 1.0, 1.0, 1.0, 1.0, 1.0, 1.0, 1.0, 1.0, 1.0, 1.0, 1.0, 1.0, 1.0, 1.0, 1.0, 1.0, 1.0, 1.0, 1.0, 1.0, 1.0, 1.0, 1.0, 1.0, 1.0, 1.0, 1.0, 1.0, 1.0, 1.0, 1.0, 1.0, 1.0, 1.0, 1.0, 1.0, 1.0, 1.0, 1.0, 1.0, 1.0, 1.0, 1.0, 1.0, 1.0, 1.0, 1.0, 1.0, 1.0, 1.0, 1.0, 1.0, 1.0, 1.0, 1.0, 1.0, 1.0, 1.0, 1.0, 1.0, 1.0, 1.0, 1.0, 1.0, 1.0, 1.0, 1.0, 1.0, 1.0, 1.0, 1.0, 1.0, 1.0, 1.0, 1.0, 1.0, 1.0, 1.0, 1.0, 1.0, 1.0, 1.0, 1.0, 1.0, 1.0, 1.0, 1.0, 1.0, 1.0, 1.0, 1.0, 1.0, 1.0, 1.0, 1.0, 1.0, 1.0, 1.0, 0.0, 1.0, 0.0, 1.0, 0.0, 1.0, 0.0, 1.0, 0.0, 1.0, 0.0, 1.0, 0.0, 1.0, 0.0, 1.0, 0.0, 1.0, 0.0, 1.0, 0.0, 1.0, 0.0, 1.0, 0.0, 1.0, 0.0, 1.0, 0.0, 1.0, 0.0, 1.0, 0.0, 1.0, 0.0, 1.0, 0.0, 1.0, 0.0, 1.0, 0.0, 1.0, 0.0, 1.0, 0.0, 1.0, 0.0, 1.0, 0.0, 1.0, 0.0, 1.0, 0.0, 1.0, 0.0, 1.0, 0.0, 1.0, 0.0, 1.0, 0.0, 1.0, 0.0, 1.0, 0.0, 1.0, 0.0, 1.0, 0.0, 1.0, 0.0, 1.0, 0.0, 1.0, 0.0, 1.0, 0.0, 1.0, 0.0, 1.0, 0.0, 1.0, 0.0, 1.0, 0.0, 1.0, 0.0, 1.0, 0.0, 1.0, 0.0, 1.0, 0.0, 1.0, 0.0, 1.0, 0.0, 1.0, 0.0, 1.0, 0.0, 1.0, 0.0, 1.0, 0.0, 1.0, 0.0, 1.0, 0.0, 1.0, 0.0, 1.0, 0.0, 1.0, 0.0, 1.0, 0.0, 1.0, 0.0, 1.0, 0.0, 1.0, 0.0, 1.0, 0.0, 1.0, 0.0, 1.0, 0.0, 1.0, 0.0, 1.0, 0.0, 1.0, 0.0, 1.0, 0.0, 1.0, 0.0, 1.0, 0.0, 1.0, 0.0, 1.0, 0.0, 1.0, 0.0, 1.0, 0.0, 1.0, 0.0, 1.0, 0.0, 1.0, 0.0, 1.0, 0.0, 1.0, 0.0, 1.0, 0.0, 1.0, 0.0, 1.0, 0.0, 1.0, 0.0, 1.0, 0.0, 1.0, 0.0, 1.0, 0.0, 1.0, 0.0, 1.0, 0.0, 1.0, 0.0, 1.0, 0.0, 1.0, 0.0, 1.0, 0.0, 1.0, 0.0, 1.0, 0.0, 1.0, 0.0, 1.0, 0.0, 1.0, 0.0, 1.0, 0.0, 1.0, 0.0, 1.0, 0.0, 1.0, 0.0, 1.0, 0.0, 1.0, 0.0, 1.0, 0.0, 1.0, 0.0, 1.0, 0.0, 1.0, 0.0, 1.0, 0.0, 1.0, 0.0, 1.0, 0.0, 1.0, 0.0, 1.0, 0.0, 1.0, 0.0, 1.0, 0.0, 1.0, 0.0, 1.0, 0.0, 1.0, 0.0, 1.0, 0.0, 1.0, 0.0, 1.0, 0.0, 1.0, 0.0, 1.0, 0.0, 1.0, 0.0, 1.0, 0.0, 1.0, 0.0, 1.0, 0.0, 1.0, 0.0, 1.0, 0.0, 1.0, 0.0, 1.0, 0.0, 1.0, 0.0, 1.0, 0.0, 1.0, 0.0, 1.0, 0.0, 1.0, 0.0, 1.0, 0.0, 1.0, 0.0, 1.0, 0.0, 1.0, 0.0, 1.0, 0.0, 1.0, 0.0, 1.0, 0.0, 1.0, 0.0, 1.0, 0.0, 1.0, 0.0, 1.0, 0.0, 1.0, 0.0, 1.0, 0.0, 1.0, 0.0, 1.0, 0.0, 1.0, 0.0, 1.0, 0.0, 1.0, 0.0, 1.0, 0.0, 1.0, 0.0, 1.0, 0.0, 1.0, 0.0, 1.0, 0.0, 1.0, 0.0, 1.0, 0.0, 1.0, 0.0, 1.0, 0.0, 1.0, 0.0, 1.0, 0.0, 1.0, 0.0, 1.0, 0.0, 1.0, 0.0, 1.0, 0.0, 1.0, 0.0, 1.0, 0.0, 1.0, 0.0, 1.0, 0.0, 1.0, 0.0, 1.0, 0.0, 1.0, 0.0, 1.0, 0.0, 1.0, 0.0, 1.0, 0.0, 1.0, 0.0, 1.0, 0.0, 1.0, 0.0, 1.0, 0.0, 1.0, 0.0, 1.0, 0.0, 1.0, 0.0, 1.0, 0.0, 1.0, 0.0, 1.0, 0.0, 1.0, 0.0, 1.0, 0.0, 1.0, 0.0, 1.0, 0.0, 1.0, 0.0, 1.0, 0.0, 1.0, 0.0, 1.0, 0.0, 1.0, 0.0, 1.0, 0.0, 1.0, 0.0, 1.0, 0.0, 1.0, 0.0, 1.0, 0.0, 1.0, 0.0, 1.0, 0.0, 1.0, 0.0, 0.0, 0.0, 0.0, 0.0, 0.0, 0.0, 0.0, 0.0, 0.0, 0.0, 0.0, 0.0, 0.0, 0.0, 0.0, 0.0, 0.0, 0.0, 0.0, 0.0, 0.0, 0.0, 0.0, 0.0, 0.0, 0.0, 0.0, 0.0, 0.0, 0.0, 0.0, 0.0, 0.0, 0.0, 0.0, 0.0, 0.0, 0.0, 0.0, 0.0, 0.0, 0.0, 0.0, 0.0, 0.0, 0.0, 0.0, 0.0, 0.0, 0.0, 0.0, 0.0, 0.0, 0.0, 0.0, 0.0, 0.0, 0.0, 0.0, 0.0, 0.0, 0.0, 0.0, 0.0, 0.0, 0.0, 0.0, 0.0, 0.0, 0.0, 0.0, 0.0, 0.0, 0.0, 0.0, 0.0, 0.0, 0.0, 0.0, 0.0, 0.0, 0.0, 0.0, 0.0, 0.0, 0.0, 0.0, 0.0, 0.0, 0.0, 0.0, 0.0, 0.0, 0.0, 0.0, 0.0, 0.0, 0.0, 0.0, 0.0, 0.0, 0.0, 0.0, 0.0, 0.0, 0.0, 0.0, 0.0, 0.0, 0.0, 0.0, 0.0, 0.0, 0.0, 0.0, 0.0, 0.0, 0.0, 0.0, 0.0, 0.0, 0.0, 0.0, 0.0, 0.0, 0.0, 0.0, 0.0, 0.0, 0.0, 0.0, 0.0, 0.0, 0.0, 0.0, 0.0, 0.0, 0.0, 0.0, 0.0, 0.0, 0.0, 0.0, 0.0, 0.0, 0.0, 0.0, 0.0, 0.0, 0.0, 0.0, 0.0, 0.0, 0.0, 0.0, 0.0, 0.0, 0.0, 0.0, 0.0, 0.0, 0.0, 0.0, 0.0, 0.0, 0.0, 0.0, 0.0, 0.0, 0.0, 0.0, 0.0, 0.0, 0.0, 0.0, 0.0, 0.0, 0.0, 0.0, 0.0, 0.0, 0.0, 0.0, 0.0, 0.0, 0.0, 0.0, 0.0, 0.0, 0.0, 0.0, 0.0, 0.0, 0.0, 0.0, 0.0, 0.0, 0.0, 0.0, 0.0, 0.0, 0.0, 0.0, 0.0, 0.0, 0.0, 0.0, 0.0, 0.0, 0.0, 0.0, 0.0, 0.0, 0.0, 0.0, 0.0, 0.0, 0.0, 0.0, 0.0, 0.0, 0.0, 0.0, 0.0, 0.0, 0.0, 0.0, 0.0, 0.0, 0.0, 0.0, 0.0, 0.0, 0.0, 0.0, 0.0, 0.0, 0.0, 0.0, 0.0, 0.0, 0.0, 0.0, 0.0, 0.0, 0.0, 0.0, 0.0, 0.0, 0.0, 0.0, 0.0, 0.0, 0.0, 0.0, 0.0, 0.0, 0.0, 0.0, 0.0, 0.0, 0.0, 0.0, 0.0, 0.0, 0.0, 0.0, 0.0, 0.0, 0.0, 0.0, 0.0, 0.0, 0.0, 0.0, 0.0, 0.0, 0.0, 0.0, 0.0, 0.0, 0.0, 0.0, 0.0, 0.0, 0.0, 0.0, 0.0, 0.0, 0.0, 0.0, 0.0, 0.0, 0.0, 0.0, 0.0, 0.0, 0.0, 0.0, 0.0, 0.0, 0.0, 0.0, 0.0, 0.0, 0.0, 0.0, 0.0, 0.0, 0.0, 0.0, 0.0, 0.0, 0.0, 0.0, 0.0, 0.0, 0.0, 0.0, 0.0, 0.0, 0.0, 0.0, 0.0, 0.0, 0.0, 0.0, 0.0, 0.0, 0.0, 0.0, 0.0, 0.0, 0.0, 0.0, 0.0, 0.0, 0.0, 0.0, 0.0, 0.0, 0.0, 0.0, 0.0, 0.0, 0.0, 0.0, 0.0, 0.0, 0.0, 0.0, 0.0, 0.0, 0.0, 0.0, 0.0, 0.0, 0.0, 0.0, 0.0, 0.0, 0.0, 0.0, 0.0, 0.0, 0.0, 0.0, 0.0, 0.0, 0.0, 0.0, 0.0, 0.0, 0.0, 0.0, 0.0, 0.0, 0.0, 0.0, 0.0, 0.0, 0.0, 0.0, 0.0, 0.0, 0.0, 0.0, 0.0, 0.0, 0.0, 0.0, 0.0, 0.0, 0.0, 0.0, 0.0, 0.0, 0.0, 0.0, 0.0, 0.0, 0.0, 0.0, 0.0, 0.0, 0.0, 0.0, 0.0, 0.0, 0.0, 0.0, 0.0, 0.0, 0.0, 0.0, 0.0, 0.0, 0.0, 0.0, 0.0, 0.0, 0.0, 0.0, 0.0, 0.0, 0.0, 0.0, 0.0, 0.0, 0.0, 0.0, 0.0, 0.0, 0.0, 0.0, 0.0, 0.0, 0.0, 0.0, 0.0, 0.0, 0.0, 0.0, 0.0, 0.0, 0.0, 0.0, 0.0, 0.0, 0.0, 0.0, 0.0, 0.0, 0.0, 0.0, 0.0, 0.0, 0.0, 0.0, 0.0, 0.0, 0.0, 0.0, 0.0, 0.0, 0.0, 0.0, 0.0, 0.0, 0.0, 0.0, 0.0, 0.0, 0.0, 0.0, 0.0, 0.0, 0.0, 0.0, 0.0, 0.0, 0.0, 0.0, 0.0, 0.0, 0.0, 0.0, 0.0, 0.0, 0.0, 0.0, 0.0, 0.0, 0.0, 0.0, 0.0, 0.0, 0.0, 0.0, 0.0, 0.0, 0.0, 0.0, 0.0, 0.0, 0.0, 0.0, 0.0, 0.0, 0.0, 0.0, 0.0, 0.0, 0.0, 0.0, 0.0, 0.0, 0.0, 0.0, 0.0, 0.0, 0.0, 0.0, 0.0, 0.0, 0.0, 0.0, 0.0, 0.0, 0.0, 0.0, 0.0, 0.0, 0.0, 0.0, 0.0, 0.0, 0.0, 0.0, 0.0, 0.0, 0.0, 0.0, 0.0, 0.0, 0.0, 0.0, 0.0, 0.0, 0.0, 0.0, 0.0, 0.0, 0.0, 0.0, 0.0, 0.0, 0.0, 0.0, 0.0, 0.0, 0.0, 0.0, 0.0, 0.0, 0.0, 0.0, 0.0, 0.0, 0.0, 0.0, 0.0, 0.0, 0.0, 0.0, 0.0, 0.0, 0.0, 0.0, 0.0, 0.0, 0.0, 0.0, 0.0, 0.0, 0.0, 0.0, 0.0, 0.0, 0.0, 0.0, 0.0, 0.0, 0.0, 0.0, 0.0, 0.0, 0.0, 0.0, 0.0, 0.0, 0.0, 0.0, 0.0, 0.0, 0.0, 0.0, 0.0, 0.0, 0.0, 0.0, 0.0, 0.0, 0.0, 0.0, 0.0, 0.0, 0.0, 0.0, 0.0, 0.0, 0.0, 0.0, 0.0, 0.0, 0.0, 0.0, 0.0, 0.0, 0.0, 0.0, 0.0, 0.0, 0.0, 0.0, 0.0, 0.0, 0.0, 0.0, 0.0, 0.0, 0.0, 0.0, 0.0, 0.0, 0.0, 0.0, 0.0, 0.0, 0.0, 0.0, 0.0, 0.0, 0.0, 0.0, 0.0, 0.0, 0.0, 0.0, 0.0, 0.0, 0.5, 0.0, 0.5, 1.0, 0.9414, 1.0, 0.9414, 0.0, 0.5, 1.0, 0.5, 1.0, 0.9414, 1.0, 0.9414, 1.0, 0.5, 1.0, 0.5, 1.0, 1.0, 1.0, 0.9414, 1.0, 0.5, 1.0, 0.5, 1.0, 1.0, 1.0, 1.0, 1.0, 0.0, 1.0, 0.0, 1.0, 0.5, 1.0, 0.5, 1.0, 0.0, 1.0, 0.0, 1.0, 0.5, 1.0, 0.5, 1.0, 0.0, 1.0, 0.0, 1.0, 0.5, 1.0, 0.5, 1.0, 0.0, 0.0, 0.0, 1.0, 0.5, 1.0, 0.5, 0.0, 0.4226, 0.0, 0.3452, 0.0, 0.0, 0.0, 0.0, 0.0, 0.9323, 0.0, 0.9232, 0.0, 0.3452, 0.0, 0.4226, 0.0, 0.3452, 0.0, 0.3452, 0.0, 0.0, 0.0, 0.0, 0.0, 0.9232, 0.0, 1.0, 0.0, 0.3452, 0.0, 0.3452, 0.0, 0.3452, 0.0, 0.3452, 0.0, 0.0, 0.0, 0.0, 0.0, 1.0, 0.0, 1.0, 0.0, 0.3452, 0.0, 0.3452, 0.0, 0.0, 0.0, 0.0, 0.0, 0.0, 0.0, 0.0, 0.0, 0.0, 0.0, 0.0, 0.0, 0.0, 0.0, 0.0, 0.0, 0.9414, 0.0, 0.9323, 0.0, 0.4226, 0.0, 0.5, 0.0, 0.5, 0.0, 0.4226, 0.0, 0.0, 0.0, 0.0, 0.0, 1.0, 0.0, 1.0, 0.0, 1.0, 0.0, 1.0, 0.0, 0.0, 1.0, 0.0, 1.0, 0.5, 1.0, 0.5, 1.0, 0.0, 0.0, 0.0, 0.0, 0.0, 0.0, 0.0, 0.0, 1.0, 1.0, 1.0, 1.0, 1.0, 1.0, 0.9414, 1.0, 0.0, 1.0, 0.0, 1.0, 0.0, 1.0, 0.0, 1.0, 1.0, 0.0, 1.0, 0.0, 1.0, 0.0, 1.0, 0.0, 0.0, 0.0, 0.0, 0.0, 0.0, 0.0, 0.0, 0.0, 0.0, 0.0, 0.0, 0.0, 0.0, 0.0, 0.0, 0.0, 0.0, 0.0, 0.0, 0.0, 0.0, 1.0, 0.0, 1.0, 0.0, 0.0, 0.0, 0.0, 0.0, 0.0, 0.0, 0.0, 0.0, 0.0, 0.0, 0.0, 0.0, 0.0, 0.0, 0.0, 1.0, 1.0, 1.0, 1.0, 1.0, 0.0, 1.0, 0.0, 0.0, 0.0, 0.0, 0.0, 0.0, 0.0, 0.0, 0.0, 0.5, 1.0, 0.5, 1.0, 1.0, 1.0, 1.0, 1.0, 1.0, 0.0, 1.0, 0.0, 1.0, 0.0, 1.0, 0.0, 1.0, 0.0, 1.0, 0.0, 1.0, 0.0, 1.0, 0.0, 1.0, 1.0, 1.0, 1.0, 1.0, 1.0, 1.0, 1.0, 1.0, 0.0, 1.0, 0.0, 0.3452, 0.0, 0.3452, 0.0, 0.0, 1.0, 0.0, 1.0, 0.0, 1.0, 0.0, 1.0, 0.3452, 0.0, 0.3452, 0.0, 0.0, 0.0, 0.0, 0.0, 0.9414, 1.0, 1.0, 1.0, 1.0, 1.0, 1.0, 1.0, 0.0, 1.0, 0.0, 1.0, 0.0, 1.0, 0.0, 1.0, 0.0, 1.0, 0.0, 1.0, 0.0, 1.0, 0.0, 1.0, 0.0, 0.0, 0.0, 0.0, 0.0, 0.0, 0.0, 0.0, 0.3452, 0.0, 0.3452, 0.0, 0.0, 0.0, 0.0, 0.0, 0.0, 1.0, 0.0, 1.0, 0.0, 1.0, 0.0, 1.0, 1.0, 0.0, 1.0, 0.0, 0.3452, 0.0, 0.3452, 0.0, 0.9414, 1.0, 1.0, 1.0, 1.0, 1.0, 0.9414, 1.0, 1.0, 0.0, 1.0, 0.0, 1.0, 0.0, 1.0, 0.0, 0.9323, 0.0, 1.0, 0.0, 1.0, 0.0, 0.9232, 0.0, 0.5, 1.0, 0.5, 1.0, 1.0, 1.0, 1.0, 1.0, 0.9414, 1.0, 1.0, 1.0, 1.0, 0.0, 0.9414, 0.0, 0.0, 0.0, 0.0, 0.0, 0.0, 0.0, 0.0, 0.0, 0.0, 0.0, 0.0, 0.0, 0.0, 0.0, 0.0, 0.0, 0.0, 0.0, 0.0, 0.0, 0.0, 0.0, 0.0, 0.0, 0.0, 0.0, 0.0, 0.0, 0.0, 0.0, 0.0, 0.0, 0.0, 0.0, 0.0, 0.0, 0.0, 1.0, 0.0, 1.0, 0.0, 0.0, 0.0, 0.0, 0.0, 0.0, 0.0, 0.0, 0.9414, 0.0, 1.0, 0.0, 1.0, 0.0, 0.9323, 0.0, 0.0, 1.0, 0.0, 1.0, 0.0, 1.0, 0.0, 1.0, 0.0, 1.0, 1.0, 1.0, 1.0, 1.0, 1.0, 1.0, 1.0, 1.0, 0.0, 0.0, 0.0, 0.0, 0.0, 0.0, 0.0, 0.0, 0.0, 1.0, 0.0, 1.0, 0.5, 1.0, 0.5, 1.0, 1.0, 0.0, 1.0, 0.0, 1.0, 0.0, 1.0, 0.0, 1.0, 0.0, 1.0, 0.0, 1.0, 0.0, 1.0, 0.0, 1.0, 0.0, 1.0, 0.0, 1.0, 0.0, 1.0, 0.0, 1.0, 0.0, 1.0, 0.0, 1.0, 0.0, 0.9232, 0.0, 1.0, 0.0, 1.0, 0.0, 1.0, 0.0, 1.0, 0.0, 1.0, 0.0, 1.0, 0.0, 1.0, 0.0, 1.0, 0.0, 0.9232, 0.0, 1.0, 0.0, 1.0, 0.0, 1.0, 0.0, 1.0, 0.0, 1.0, 0.0, 1.0, 0.0, 1.0, 0.0, 1.0, 0.0, 1.0, 0.0, 1.0, 0.0, 1.0, 0.0, 1.0, 0.0, 1.0, 0.0, 1.0, 0.0, 1.0, 0.0, 1.0, 0.0, 1.0, 0.0, 1.0, 0.0, 1.0, 0.0, 1.0, 0.0, 1.0, 0.0, 1.0, 0.0, 1.0, 0.0, 1.0, 0.0, 1.0, 0.0, 1.0, 0.0, 1.0, 0.0, 1.0, 0.0, 1.0, 0.0, 1.0, 0.0, 1.0, 0.0, 1.0, 0.0, 1.0, 0.0, 1.0, 0.0, 1.0, 0.0, 1.0, 0.0, 1.0, 0.0, 1.0, 0.0, 1.0, 0.0, 1.0, 0.0, 1.0, 0.0, 1.0, 0.0, 1.0, 0.0, 1.0, 0.0, 1.0, 0.0, 1.0, 0.0, 1.0, 0.0, 1.0, 0.0, 1.0, 0.0, 1.0, 0.0, 1.0, 0.0, 1.0, 0.0, 1.0, 0.0, 1.0, 0.0, 1.0, 0.0, 1.0, 0.0, 1.0, 0.0, 1.0, 0.0, 1.0, 0.0, 1.0, 0.0, 1.0, 0.0, 1.0, 0.0, 1.0, 0.0, 1.0, 0.0, 1.0, 0.0, 1.0, 0.0, 1.0, 0.0, 1.0, 0.0, 1.0, 0.0, 1.0, 0.0, 1.0, 0.0, 1.0, 0.0, 1.0, 0.0, 1.0, 0.0, 1.0, 0.0, 1.0, 1.0, 1.0, 1.0, 1.0, 1.0, 1.0, 1.0, 1.0, 1.0, 1.0, 1.0, 1.0, 1.0, 1.0, 1.0, 1.0, 1.0, 1.0, 1.0, 1.0, 1.0, 1.0, 1.0, 1.0, 1.0, 1.0, 1.0, 1.0, 1.0, 1.0, 1.0, 1.0, 1.0, 1.0, 1.0, 1.0, 1.0, 1.0, 1.0, 1.0, 1.0, 1.0, 1.0, 1.0, 1.0, 1.0, 1.0, 1.0, 1.0, 1.0, 1.0, 1.0, 1.0, 1.0, 1.0, 1.0, 1.0, 1.0, 1.0, 1.0, 1.0, 1.0, 1.0, 1.0, 1.0, 1.0, 1.0, 1.0, 1.0, 1.0, 1.0, 1.0, 1.0, 1.0, 1.0, 1.0, 1.0, 1.0, 1.0, 1.0, 1.0, 1.0, 1.0, 1.0, 1.0, 1.0, 1.0, 1.0, 1.0, 1.0, 1.0, 1.0, 1.0, 1.0, 1.0, 1.0, 1.0, 1.0, 1.0, 1.0, 1.0, 1.0, 1.0, 1.0, 1.0, 1.0, 1.0, 1.0, 1.0, 1.0, 1.0, 1.0, 1.0, 1.0, 1.0, 1.0, 1.0, 1.0, 1.0, 1.0, 1.0, 1.0, 1.0, 1.0, 1.0, 1.0, 1.0, 1.0, 1.0, 1.0, 1.0, 1.0, 1.0, 1.0, 1.0, 1.0, 1.0, 1.0, 1.0, 1.0, 1.0, 1.0, 1.0, 1.0, 1.0, 1.0, 1.0, 1.0, 1.0, 1.0, 1.0, 1.0, 1.0, 1.0, 1.0, 1.0, 1.0, 1.0, 1.0, 1.0, 1.0, 1.0, 1.0, 1.0, 1.0, 1.0, 1.0, 1.0, 1.0, 1.0, 1.0, 1.0, 1.0, 1.0, 1.0, 1.0, 1.0, 1.0, 1.0, 1.0, 1.0, 1.0, 1.0, 1.0, 1.0, 1.0, 1.0, 1.0, 1.0, 1.0, 1.0, 1.0, 1.0, 1.0, 1.0, 1.0, 1.0, 1.0, 1.0, 1.0, 1.0, 1.0, 1.0, 1.0, 1.0, 1.0, 1.0, 1.0, 1.0, 1.0, 1.0, 1.0, 1.0, 1.0, 1.0, 1.0, 1.0, 1.0, 1.0, 1.0, 1.0, 1.0, 1.0, 1.0, 1.0, 1.0, 1.0, 1.0, 1.0, 1.0, 1.0, 1.0, 1.0, 1.0, 1.0, 1.0, 1.0, 1.0, 1.0, 1.0, 1.0, 1.0, 1.0, 1.0, 1.0, 1.0, 1.0, 0.0, 1.0, 0.0, 1.0, 0.0, 1.0, 0.0, 1.0, 0.0, 1.0, 0.0, 1.0, 0.0, 1.0, 0.0, 1.0, 0.0, 1.0, 0.0, 1.0, 0.0, 1.0, 0.0, 1.0, 0.0, 1.0, 0.0, 1.0, 0.0, 1.0, 0.0, 1.0, 0.0, 1.0, 0.0, 1.0, 0.0, 1.0, 0.0, 1.0, 0.0, 1.0, 0.0, 1.0, 0.0, 1.0, 0.0, 1.0, 0.0, 1.0, 0.0, 1.0, 0.0, 1.0, 0.0, 1.0, 0.0, 1.0, 0.0, 1.0, 0.0, 1.0, 0.0, 1.0, 0.0, 1.0, 0.0, 1.0, 0.0, 1.0, 0.0, 1.0, 0.0, 1.0, 0.0, 1.0, 0.0, 1.0, 0.0, 1.0, 0.0, 1.0, 0.0, 1.0, 0.0, 1.0, 0.0, 1.0, 0.0, 1.0, 0.0, 1.0, 0.0, 1.0, 0.0, 1.0, 0.0, 1.0, 0.0, 1.0, 0.0, 1.0, 0.0, 1.0, 0.0, 1.0, 0.0, 1.0, 0.0, 1.0, 0.0, 1.0, 0.0, 1.0, 0.0, 1.0, 0.0, 1.0, 0.0, 1.0, 0.0, 1.0, 0.0, 1.0, 0.0, 1.0, 0.0, 1.0, 0.0, 1.0, 0.0, 1.0, 0.0, 1.0, 0.0, 1.0, 0.0, 1.0, 0.0, 1.0, 0.0, 1.0, 0.0, 1.0, 0.0, 1.0, 0.0, 1.0, 0.0, 1.0, 0.0, 1.0, 0.0, 1.0, 0.0, 1.0, 0.0, 1.0, 0.0, 1.0, 0.0, 1.0, 0.0, 1.0, 0.0, 1.0, 0.0, 1.0, 0.0, 1.0, 0.0, 1.0, 0.0, 1.0, 0.0, 1.0, 0.0, 1.0, 0.0, 1.0, 0.0, 1.0, 0.0, 1.0, 0.0, 1.0, 0.0, 1.0, 0.0, 1.0, 0.0, 1.0, 0.0, 1.0, 0.0, 1.0, 0.0, 1.0, 0.0, 1.0, 0.0, 1.0, 0.0, 1.0, 0.0, 1.0, 0.0, 1.0, 0.0, 1.0, 0.0, 1.0, 0.0, 1.0, 0.0, 1.0, 0.0, 1.0, 0.0, 1.0, 0.0, 1.0, 0.0, 1.0, 0.0, 1.0, 0.0, 1.0, 0.0, 1.0, 0.0, 1.0, 0.0, 1.0, 0.0, 1.0, 0.0, 1.0, 0.0, 1.0, 0.0, 1.0, 0.0, 1.0, 0.0, 1.0, 0.0, 1.0, 0.0, 1.0, 0.0, 1.0, 0.0, 1.0, 0.0, 1.0, 0.0, 1.0, 0.0, 1.0, 0.0, 1.0, 0.0, 1.0, 0.0, 1.0, 0.0, 1.0, 0.0, 1.0, 0.0, 1.0, 0.0, 1.0, 0.0, 1.0, 0.0, 1.0, 0.0, 1.0, 0.0, 1.0, 0.0, 1.0, 0.0, 1.0, 0.0, 1.0, 0.0, 1.0, 0.0, 1.0, 0.0, 1.0, 0.0, 1.0, 0.0, 1.0, 0.0, 1.0, 0.0, 1.0, 0.0, 1.0, 0.0, 1.0, 0.0, 0.0, 0.0, 0.0, 0.0, 0.0, 0.0, 0.0, 0.0, 0.0, 0.0, 0.0, 0.0, 0.0, 0.0, 0.0, 0.0, 0.0, 0.0, 0.0, 0.0, 0.0, 0.0, 0.0, 0.0, 0.0, 0.0, 0.0, 0.0, 0.0, 0.0, 0.0, 0.0, 0.0, 0.0, 0.0, 0.0, 0.0, 0.0, 0.0, 0.0, 0.0, 0.0, 0.0, 0.0, 0.0, 0.0, 0.0, 0.0, 0.0, 0.0, 0.0, 0.0, 0.0, 0.0, 0.0, 0.0, 0.0, 0.0, 0.0, 0.0, 0.0, 0.0, 0.0, 0.0, 0.0, 0.0, 0.0, 0.0, 0.0, 0.0, 0.0, 0.0, 0.0, 0.0, 0.0, 0.0, 0.0, 0.0, 0.0, 0.0, 0.0, 0.0, 0.0, 0.0, 0.0, 0.0, 0.0, 0.0, 0.0, 0.0, 0.0, 0.0, 0.0, 0.0, 0.0, 0.0, 0.0, 0.0, 0.0, 0.0, 0.0, 0.0, 0.0, 0.0, 0.0, 0.0, 0.0, 0.0, 0.0, 0.0, 0.0, 0.0, 0.0, 0.0, 0.0, 0.0, 0.0, 0.0, 0.0, 0.0, 0.0, 0.0, 0.0, 0.0, 0.0, 0.0, 0.0, 0.0, 0.0, 0.0, 0.0, 0.0, 0.0, 0.0, 0.0, 0.0, 0.0, 0.0, 0.0, 0.0, 0.0, 0.0, 0.0, 0.0, 0.0, 0.0, 0.0, 0.0, 0.0, 0.0, 0.0, 0.0, 0.0, 0.0, 0.0, 0.0, 0.0, 0.0, 0.0, 0.0, 0.0, 0.0, 0.0, 0.0, 0.0, 0.0, 0.0, 0.0, 0.0, 0.0, 0.0, 0.0, 0.0, 0.0, 0.0, 0.0, 0.0, 0.0, 0.0, 0.0, 0.0, 0.0, 0.0, 0.0, 0.0, 0.0, 0.0, 0.0, 0.0, 0.0, 0.0, 0.0, 0.0, 0.0, 0.0, 0.0, 0.0, 0.0, 0.0, 0.0, 0.0, 0.0, 0.0, 0.0, 0.0, 0.0, 0.0, 0.0, 0.0, 0.0, 0.0, 0.0, 0.0, 0.0, 0.0, 0.0, 0.0, 0.0, 0.0, 0.0, 0.0, 0.0, 0.0, 0.0, 0.0, 0.0, 0.0, 0.0, 0.0, 0.0, 0.0, 0.0, 0.0, 0.0, 0.0, 0.0, 0.0, 0.0, 0.0, 0.0, 0.0, 0.0, 0.0, 0.0, 0.0, 0.0, 0.0, 0.0, 0.0, 0.0, 0.0, 0.0, 0.0, 0.0, 0.0, 0.0, 0.0, 0.0, 0.0, 0.0, 0.0, 0.0, 0.0, 0.0, 0.0, 0.0, 0.0, 0.0, 0.0, 0.0, 0.0, 0.0, 0.0, 0.0, 0.0, 0.0, 0.0, 0.0, 0.0, 0.0, 0.0, 0.0, 0.0, 0.0, 0.0, 0.0, 0.0, 0.0, 0.0, 0.0, 0.0, 0.0, 0.0, 0.0, 0.0, 0.0, 0.0, 0.0, 0.0, 0.0, 0.0, 0.0, 0.0, 0.0, 0.0, 0.0, 0.0, 0.0, 0.0, 0.0, 0.0, 0.0, 0.0, 0.0, 0.0, 0.0, 0.0, 0.0, 0.0, 0.0, 0.0, 0.0, 0.0, 0.0, 0.0, 0.0, 0.0, 0.0, 0.0, 0.0, 0.0, 0.0, 0.0, 0.0, 0.0, 0.0, 0.0, 0.0, 0.0, 0.0, 0.0, 0.0, 0.0, 0.0, 0.0, 0.0, 0.0, 0.0, 0.0, 0.0, 0.0, 0.0, 0.0, 0.0, 0.0, 0.0, 0.0, 0.0, 0.0, 0.0, 0.0, 0.0, 0.0, 0.0, 0.0, 0.0, 0.0, 0.0, 0.0, 0.0, 0.0, 0.0, 0.0, 0.0, 0.0, 0.0, 0.0, 0.0, 0.0, 0.0, 0.0, 0.0, 0.0, 0.0, 0.0, 0.0, 0.0, 0.0, 0.0, 0.0, 0.0, 0.0, 0.0, 0.0, 0.0, 0.0, 0.0, 0.0, 0.0, 0.0, 0.0, 0.0, 0.0, 0.0, 0.0, 0.0, 0.0, 0.0, 0.0, 0.0, 0.0, 0.0, 0.0, 0.0, 0.0, 0.0, 0.0, 0.0, 0.0, 0.0, 0.0, 0.0, 0.0, 0.0, 0.0, 0.0, 0.0, 0.0, 0.0, 0.0, 0.0, 0.0, 0.0, 0.0, 0.0, 0.0, 0.0, 0.0, 0.0, 0.0, 0.0, 0.0, 0.0, 0.0, 0.0, 0.0, 0.0, 0.0, 0.0, 0.0, 0.0, 0.0, 0.0, 0.0, 0.0, 0.0, 0.0, 0.0, 0.0, 0.0, 0.0, 0.0, 0.0, 0.0, 0.0, 0.0, 0.0, 0.0, 0.0, 0.0, 0.0, 0.0, 0.0, 0.0, 0.0, 0.0, 0.0, 0.0, 0.0, 0.0, 0.0, 0.0, 0.0, 0.0, 0.0, 0.0, 0.0, 0.0, 0.0, 0.0, 0.0, 0.0, 0.0, 0.0, 0.0, 0.0, 0.0, 0.0, 0.0, 0.0, 0.0, 0.0, 0.0, 0.0, 0.0, 0.0, 0.0, 0.0, 0.0, 0.0, 0.0, 0.0, 0.0, 0.0, 0.0, 0.0, 0.0, 0.0, 0.0, 0.0, 0.0, 0.0, 0.0, 0.0, 0.0, 0.0, 0.0, 0.0, 0.0, 0.0, 0.0, 0.0, 0.0, 0.0, 0.0, 0.0, 0.0, 0.0, 0.0, 0.0, 0.0, 0.0, 0.0, 0.0, 0.0, 0.0, 0.0, 0.0, 0.0, 0.0, 0.0, 0.0, 0.0, 0.0, 0.0, 0.0, 0.0, 0.0, 0.0, 0.0, 0.0, 0.0, 0.0, 0.0, 0.0, 0.0, 0.0, 0.0, 0.0, 0.0, 0.0, 0.0, 0.0, 0.0, 0.0, 0.0, 0.0, 0.0, 0.0, 0.0, 0.0, 0.0, 0.0, 0.0, 0.0, 0.0, 0.0, 0.0, 0.0, 0.0, 0.0, 0.0, 0.0, 0.0, 0.0, 0.0, 0.0, 0.0, 0.0, 0.0, 0.0, 0.0, 0.0, 0.0, 0.0, 0.0, 0.0, 0.0, 0.0, 0.0, 0.0, 0.0, 0.0, 0.0, 0.0, 0.0, 0.0, 0.0, 0.0, 0.0, 0.0, 0.0, 0.0, 0.0, 0.0, 0.0, 0.0, 0.0, 0.0, 0.0, 0.0, 0.0, 0.0, 0.0, 0.0, 0.0, 0.0, 0.0, 0.0, 0.0, 0.0, 0.0, 0.0, 0.0, 0.0, 0.0, 0.0, 0.0, 0.0, 0.0, 0.0, 0.0, 0.0, 0.0, 0.0, 0.0, 0.0, 0.0, 0.0, 0.0, 0.0, 0.0, 0.0, 0.0, 0.0, 0.0, 0.0, 0.0, 0.0, 0.0, 0.0, 0.0, 0.0, 0.0, 0.0, 0.0, 0.0, 0.0, 0.0, 0.0, 0.0, 0.0, 0.0, 0.0, 0.0, 0.0, 0.0, 0.0, 0.0, 0.0, 0.0, 0.0, 0.0, 0.0, 0.0, 0.0, 0.0, 0.0, 0.0, 0.0, 0.0, 0.0, 0.0, 0.0, 0.0, 0.0, 0.0, 0.0, 0.0, 0.0, 0.0, 0.0, 0.0, 0.0, 0.0, 0.0, 0.0, 0.0, 0.0, 0.0, 0.0, 0.0, 0.0, 0.0, 0.0, 0.0, 0.0, 0.0, 0.0, 0.0, 0.0, 0.0, 0.0, 0.0, 0.0, 0.0, 0.0, 0.0, 0.0, 0.0, 0.0, 0.0, 0.0, 0.0, 0.0, 0.0, 0.0, 0.0, 0.0, 0.0, 0.0, 0.0, 0.0, 0.0, 0.0, 0.0, 0.0])
me_plane.materials.append(mat_black_skin)
me_plane.materials.append(mat_luminous)
me_plane.update()
me_plane_001 = bpy.data.meshes.new('Plane.001')
me_plane_001.from_pydata([(6.0, -6.0, 0.0), (-6.0, -6.0, 6.78), (-6.0, 6.0, 6.78), (6.0, 6.0, 6.78), (-5.142, -6.0, 0.0), (-6.0, -6.0, 0.8582), (-5.364, -6.0, 0.02924), (-5.571, -6.0, 0.115), (-5.749, -6.0, 0.2514), (-5.885, -6.0, 0.4291), (-5.971, -6.0, 0.6361), (-5.142, 5.142, 0.0), (-6.0, 6.0, 0.8582), (-5.364, 5.364, 0.02924), (-5.571, 5.571, 0.115), (-5.749, 5.749, 0.2514), (-5.885, 5.885, 0.4291), (-5.971, 5.971, 0.6361), (6.0, 6.0, 0.8582), (6.0, 5.142, 0.0), (6.0, 5.971, 0.6361), (6.0, 5.885, 0.4291), (6.0, 5.749, 0.2514), (6.0, 5.571, 0.115), (6.0, 5.364, 0.02924)], [], [(12, 18, 3, 2), (4, 0, 19, 11), (12, 5, 10, 17), (17, 10, 9, 16), (16, 9, 8, 15), (15, 8, 7, 14), (14, 7, 6, 13), (13, 6, 4, 11), (18, 12, 17, 20), (20, 17, 16, 21), (21, 16, 15, 22), (22, 15, 14, 23), (23, 14, 13, 24), (24, 13, 11, 19), (5, 12, 2, 1)])
me_plane_001.polygons.foreach_set('use_smooth', [True] * 15)
_uv = me_plane_001.uv_layers.new(name='UVMap')
_uv.uv.foreach_set('vector', [0.0, 1.0, 1.0, 1.0, 1.0, 1.0, 0.0, 1.0, 0.07152, 0.0, 1.0, 0.0, 1.0, 0.9285, 0.07152, 0.9285, 0.0, 1.0, 0.0, 0.0, 0.0, 0.0, 0.001218, 0.9988, 0.001218, 0.9988, 0.0, 0.0, 0.0, 0.0, 0.004791, 0.9952, 0.004791, 0.9952, 0.0, 0.0, 0.0, 0.0, 0.01047, 0.9895, 0.01047, 0.9895, 0.0, 0.0, 0.03576, 0.0, 0.03576, 0.9642, 0.03576, 0.9642, 0.03576, 0.0, 0.05301, 0.0, 0.05301, 0.947, 0.05301, 0.947, 0.05301, 0.0, 0.07152, 0.0, 0.07152, 0.9285, 1.0, 1.0, 0.0, 1.0, 0.001218, 0.9988, 1.0, 1.0, 1.0, 1.0, 0.001218, 0.9988, 0.004791, 0.9952, 1.0, 1.0, 1.0, 1.0, 0.004791, 0.9952, 0.01047, 0.9895, 1.0, 1.0, 1.0, 1.0, 0.01047, 0.9895, 0.03576, 0.9642, 1.0, 0.9642, 1.0, 0.9642, 0.03576, 0.9642, 0.05301, 0.947, 1.0, 0.947, 1.0, 0.947, 0.05301, 0.947, 0.07152, 0.9285, 1.0, 0.9285, 0.0, 0.0, 0.0, 1.0, 0.0, 1.0, 0.0, 0.0])
me_plane_001.materials.append(mat_material)
me_plane_001.update()
arm_armature = bpy.data.armatures.new('Armature')  # bones are not reproduced

# ---- objects
ob_plane = bpy.data.objects.new('Plane', me_plane)
ob_armature = bpy.data.objects.new('Armature', arm_armature)
ob_plane_001 = bpy.data.objects.new('Plane.001', me_plane_001)
ob_empty = bpy.data.objects.new('Empty', None)
ob_camera = bpy.data.objects.new('Camera', cam_camera)
ob_front = bpy.data.objects.new('front', None)
ob_side = bpy.data.objects.new('side', None)
ob_area = bpy.data.objects.new('Area', light_area)
ob_area_001 = bpy.data.objects.new('Area.001', light_area_002)
ob_area_002 = bpy.data.objects.new('Area.002', light_area_003)

# ---- transforms, parenting, visibility, modifiers, constraints
ob_plane.parent = ob_armature
ob_plane.matrix_parent_inverse = Matrix(((9.413, 0.0, 0.0, -0.0), (0.0, -3.695, 8.657, 0.0), (0.0, -8.657, -3.695, 0.0), (-0.0, 0.0, -0.0, 1.0)))
ob_plane.location = (0.0, 0.0, 0.0)
_vg = ob_plane.vertex_groups.new(name='Bone')
_vg = ob_plane.vertex_groups.new(name='body')
for _i, _w in zip([2, 4, 6, 12, 30, 35, 63, 68, 75, 274, 276, 278, 284, 311, 316, 323], [0.06513, 0.772, 0.067, 0.09176, 0.08196, 0.7432, 0.1153, 0.08113, 0.7281, 0.06508, 0.7715, 0.06147, 0.09139, 0.112, 0.08108, 0.7274]): _vg.add([_i], _w, 'REPLACE')
_vg = ob_plane.vertex_groups.new(name='back leg_l1.001')
for _i, _w in zip([3, 4, 5, 7, 9, 11, 12, 13, 14, 33, 34, 36, 38, 40, 57, 58, 62, 71, 73, 103, 275, 277, 286, 305, 306, 319, 321], [0.09728, 0.02249, 0.3991, 0.06186, 0.03928, 0.05528, 0.2657, 0.8634, 0.8589, 0.07393, 0.2683, 0.05909, 0.5087, 0.004997, 0.6753, 0.06535, 0.05264, 0.08993, 0.3398, 0.01321, 0.007418, 0.04879, 0.05619, 0.263, 0.02812, 0.05597, 0.1387]): _vg.add([_i], _w, 'REPLACE')
_vg = ob_plane.vertex_groups.new(name='back leg_l2.001')
for _i, _w in zip([3, 5, 7, 9, 12, 13, 14, 33, 34, 36, 38, 40, 57, 62, 71, 73, 100, 101, 102, 103, 104, 105, 107, 108, 131, 132, 275, 277, 281, 305, 310, 319, 321, 348, 350, 352, 353, 376], [0.07329, 0.3255, 0.9151, 0.9231, 0.01771, 0.02713, 0.04881, 0.0639, 0.3007, 0.7769, 0.04352, 0.6805, 0.05873, 0.8055, 0.07412, 0.2884, 0.9525, 0.9809, 0.9694, 0.645, 0.8101, 0.6816, 0.9269, 0.8915, 0.9274, 0.4655, 0.008066, 0.05994, 0.05577, 0.009943, 0.2978, 0.05326, 0.1701, 0.005608, 0.001358, 0.1447, 0.1366, 0.0467]): _vg.add([_i], _w, 'REPLACE')
_vg = ob_plane.vertex_groups.new(name='back leg_l3.001')
for _i, _w in zip([61, 109, 110, 112, 113, 130, 131], [0.9853, 0.9862, 0.9875, 0.9806, 0.9832, 0.9852, 0.0124]): _vg.add([_i], _w, 'REPLACE')
_vg = ob_plane.vertex_groups.new(name='back leg_l4.001')
for _i, _w in zip([106, 111, 114, 115, 116, 117, 118, 119, 120, 121, 122, 123, 124, 125, 126, 127, 128, 129], [0.9999, 0.9915, 0.9996, 0.9996, 0.9994, 0.9999, 0.9956, 0.9961, 0.9924, 0.987, 1.0, 1.0, 0.9999, 1.0, 0.9999, 1.0, 0.9997, 0.9922]): _vg.add([_i], _w, 'REPLACE')
_vg = ob_plane.vertex_groups.new(name='back leg_r1.002')
for _i, _w in zip([5, 14, 33, 34, 36, 38, 57, 71, 73, 275, 276, 277, 279, 281, 283, 284, 285, 286, 305, 306, 310, 319, 321], [0.005473, 0.01467, 0.06207, 0.1428, 0.01429, 0.309, 0.1563, 0.03612, 0.07625, 0.08984, 0.02226, 0.3805, 0.06193, 0.03352, 0.05412, 0.2645, 0.8684, 0.8316, 0.565, 0.05448, 0.03686, 0.07728, 0.2787]): _vg.add([_i], _w, 'REPLACE')
_vg = ob_plane.vertex_groups.new(name='back leg_r2.002')
for _i, _w in zip([5, 33, 34, 36, 38, 40, 62, 71, 73, 103, 104, 105, 107, 108, 131, 132, 275, 277, 279, 281, 284, 285, 286, 305, 310, 319, 321, 348, 349, 350, 352, 353, 376], [0.005787, 0.03873, 0.1357, 0.09792, 0.01541, 0.2658, 0.1178, 0.01614, 0.07811, 0.2748, 0.1645, 0.3055, 0.07202, 0.0607, 0.02392, 0.5036, 0.06065, 0.2914, 0.9076, 0.8897, 0.007695, 0.02163, 0.04531, 0.04919, 0.6259, 0.05377, 0.1954, 0.9372, 0.9782, 0.9566, 0.8541, 0.8153, 0.9147]): _vg.add([_i], _w, 'REPLACE')
_vg = ob_plane.vertex_groups.new(name='back leg_r3.002')
for _i, _w in zip([309, 354, 355, 357, 358, 375, 376], [0.9844, 0.9852, 0.987, 0.9815, 0.984, 0.9867, 0.01483]): _vg.add([_i], _w, 'REPLACE')
_vg = ob_plane.vertex_groups.new(name='back leg_r4.002')
for _i, _w in zip([351, 356, 359, 360, 361, 362, 363, 364, 365, 366, 367, 368, 369, 370, 371, 372, 373, 374], [0.9999, 0.9874, 0.9994, 0.9994, 0.9996, 0.9999, 0.9935, 0.9971, 0.9885, 0.9903, 1.0, 0.9999, 0.9999, 1.0, 0.9999, 1.0, 0.9998, 0.9955]): _vg.add([_i], _w, 'REPLACE')
_vg = ob_plane.vertex_groups.new(name='Bone.001')
for _i, _w in zip([0, 1, 2, 3, 4, 5, 10, 11, 12, 13, 30, 31, 32, 33, 34, 35, 65, 68, 69, 71, 73, 75, 272, 273, 274, 275, 276, 277, 282, 283, 284, 285, 313, 316, 317, 319, 321, 323], [0.0707, 0.06798, 0.83, 0.2741, 0.09932, 0.1113, 0.08854, 0.6754, 0.5306, 0.0411, 0.8454, 0.06831, 0.06161, 0.3419, 0.0714, 0.07675, 0.06219, 0.8418, 0.07004, 0.333, 0.1019, 0.07963, 0.07069, 0.06796, 0.83, 0.274, 0.09916, 0.1108, 0.08852, 0.6753, 0.5299, 0.036, 0.06219, 0.8418, 0.07003, 0.3329, 0.1016, 0.07952]): _vg.add([_i], _w, 'REPLACE')
_vg = ob_plane.vertex_groups.new(name='Bone.002')
for _i, _w in zip([0, 1, 2, 3, 5, 10, 11, 12, 17, 27, 28, 29, 30, 31, 32, 33, 34, 41, 43, 45, 59, 64, 65, 68, 69, 71, 73, 272, 273, 274, 275, 277, 282, 283, 284, 289, 299, 300, 301, 307, 312, 313, 316, 317, 319, 321], [0.8364, 0.5524, 0.07371, 0.4183, 0.07289, 0.6966, 0.1856, 0.04083, 0.01533, 0.07958, 0.1414, 0.1712, 0.0458, 0.8728, 0.4246, 0.2831, 0.05402, 0.07235, 0.1601, 0.02735, 0.07078, 0.1592, 0.4396, 0.05136, 0.8661, 0.3004, 0.07807, 0.8364, 0.5524, 0.07371, 0.4182, 0.07261, 0.6966, 0.1856, 0.04064, 0.01542, 0.07958, 0.1414, 0.1711, 0.07078, 0.1591, 0.4396, 0.05136, 0.8661, 0.3004, 0.07793]): _vg.add([_i], _w, 'REPLACE')
_vg = ob_plane.vertex_groups.new(name='Bone.003')
for _i, _w in zip([0, 1, 3, 10, 11, 15, 16, 17, 27, 28, 29, 31, 32, 33, 41, 42, 43, 45, 59, 60, 64, 65, 69, 71, 72, 272, 273, 275, 282, 283, 287, 288, 289, 299, 300, 301, 307, 308, 312, 313, 317, 319, 320], [0.07114, 0.2485, 0.06802, 0.1497, 0.006507, 0.0329, 0.07274, 0.1388, 0.8024, 0.648, 0.4905, 0.04051, 0.3751, 0.09663, 0.8397, 0.02832, 0.4593, 0.1128, 0.8375, 0.0312, 0.4631, 0.3598, 0.04839, 0.09263, 0.06395, 0.07114, 0.2484, 0.06801, 0.1497, 0.006498, 0.03296, 0.07114, 0.1391, 0.8024, 0.648, 0.4902, 0.8375, 0.03121, 0.463, 0.3597, 0.04839, 0.09262, 0.06274]): _vg.add([_i], _w, 'REPLACE')
_vg = ob_plane.vertex_groups.new(name='Bone.004')
for _i, _w in zip([15, 17, 18, 21, 24, 27, 41, 42, 50, 59, 60, 70, 185, 287, 289, 290, 293, 296, 299, 307, 308, 318, 403], [0.8063, 0.09521, 0.1399, 0.02173, 0.06256, 0.06556, 0.06589, 0.8562, 0.1066, 0.06642, 0.8542, 0.1049, 0.007783, 0.8063, 0.09563, 0.14, 0.02169, 0.06257, 0.06558, 0.06642, 0.8543, 0.1049, 0.007791]): _vg.add([_i], _w, 'REPLACE')
_vg = ob_plane.vertex_groups.new(name='front leg_l1')
for _i, _w in zip([1, 15, 16, 17, 18, 20, 21, 22, 23, 27, 28, 29, 43, 44, 45, 46, 47, 48, 64, 65, 67, 72, 74, 295, 312, 320, 322], [0.02161, 0.04466, 0.1362, 0.6837, 0.05902, 0.9184, 0.05184, 0.01041, 0.8198, 0.006909, 0.1583, 0.106, 0.06587, 0.002321, 0.1469, 0.2924, 0.04683, 0.0003428, 0.08993, 0.002975, 0.0176, 0.3158, 0.6119, 0.01635, 0.03663, 0.04976, 0.1258]): _vg.add([_i], _w, 'REPLACE')
_vg = ob_plane.vertex_groups.new(name='front leg_l2')
for _i, _w in zip([1, 16, 17, 19, 20, 22, 23, 28, 29, 43, 44, 45, 47, 54, 55, 64, 65, 72, 74, 76, 77, 78, 79, 80, 81, 288, 302, 303, 312, 320], [0.01521, 0.6961, 0.0639, 0.9711, 0.01087, 0.9422, 0.03366, 0.01437, 0.1421, 0.08826, 0.3522, 0.201, 0.3134, 0.871, 0.8776, 0.1191, 0.01033, 0.401, 0.02573, 0.9863, 0.9949, 0.9884, 0.9879, 0.9896, 0.9828, 0.001419, 0.05286, 0.04671, 0.05913, 0.08113]): _vg.add([_i], _w, 'REPLACE')
_vg = ob_plane.vertex_groups.new(name='front leg_l3')
for _i, _w in zip([82, 83, 84, 85, 86, 87, 88, 92, 93], [0.9873, 0.982, 0.9788, 0.981, 0.9819, 0.9799, 0.03325, 0.03445, 0.06706]): _vg.add([_i], _w, 'REPLACE')
_vg = ob_plane.vertex_groups.new(name='front leg_l4')
for _i, _w in zip([88, 89, 90, 91, 92, 93, 94, 95, 96, 97, 98, 99], [0.9581, 0.9782, 0.9867, 0.9785, 0.9576, 0.9325, 0.9934, 0.9985, 0.9982, 0.9971, 0.9953, 0.9872]): _vg.add([_i], _w, 'REPLACE')
_vg = ob_plane.vertex_groups.new(name='front leg_r1.002')
for _i, _w in zip([16, 23, 29, 32, 43, 44, 45, 46, 47, 48, 54, 55, 64, 67, 72, 74, 273, 282, 287, 288, 289, 290, 292, 293, 294, 295, 299, 300, 301, 302, 303, 312, 313, 315, 320, 322], [0.01816, 0.06511, 0.005702, 0.003558, 0.09863, 0.2482, 0.2881, 0.5705, 0.3057, 0.03879, 0.04225, 0.03092, 0.07045, 0.02282, 0.107, 0.2485, 0.02777, 0.0009342, 0.04482, 0.1534, 0.6835, 0.05992, 0.9102, 0.06075, 0.03189, 0.8484, 0.007376, 0.1597, 0.1162, 0.06221, 0.0487, 0.1172, 0.01546, 0.05037, 0.3782, 0.7347]): _vg.add([_i], _w, 'REPLACE')
_vg = ob_plane.vertex_groups.new(name='front leg_r2.002')
for _i, _w in zip([16, 43, 44, 45, 47, 54, 55, 64, 72, 273, 288, 289, 291, 292, 294, 295, 300, 301, 302, 303, 312, 313, 320, 322, 324, 325, 326, 327, 328, 329], [0.003552, 0.08863, 0.359, 0.2015, 0.3164, 0.05567, 0.05481, 0.05953, 0.08329, 0.0157, 0.7004, 0.06533, 0.9651, 0.01963, 0.9411, 0.03649, 0.01524, 0.1431, 0.8764, 0.8906, 0.1195, 0.01064, 0.3996, 0.02649, 0.9864, 0.9958, 0.9888, 0.987, 0.9874, 0.9822]): _vg.add([_i], _w, 'REPLACE')
_vg = ob_plane.vertex_groups.new(name='front leg_r3.002')
for _i, _w in zip([330, 331, 332, 333, 334, 335, 336, 337, 340, 341], [0.9877, 0.9829, 0.9791, 0.9806, 0.9811, 0.9792, 0.03614, 0.00485, 0.0213, 0.06232]): _vg.add([_i], _w, 'REPLACE')
_vg = ob_plane.vertex_groups.new(name='front leg_r4.002')
for _i, _w in zip([336, 337, 338, 339, 340, 341, 342, 343, 344, 345, 346, 347], [0.9566, 0.9724, 0.9852, 0.9818, 0.9642, 0.9372, 0.9929, 0.9976, 0.9979, 0.9978, 0.9968, 0.9891]): _vg.add([_i], _w, 'REPLACE')
_vg = ob_plane.vertex_groups.new(name='Bone.005')
for _i, _w in zip([15, 18, 21, 23, 24, 25, 26, 46, 48, 49, 66, 67, 70, 74, 185, 186, 187, 287, 290, 293, 295, 296, 297, 298, 314, 315, 318, 322, 403, 404, 405], [0.07786, 0.67, 0.5754, 0.03497, 0.05816, 0.09479, 0.06241, 0.02681, 0.2755, 0.02422, 0.0261, 0.3165, 0.008304, 0.0277, 0.01902, 0.01092, 0.007169, 0.07792, 0.6702, 0.5754, 0.0367, 0.05817, 0.0948, 0.06241, 0.0261, 0.3165, 0.008312, 0.02755, 0.01903, 0.01092, 0.00717]): _vg.add([_i], _w, 'REPLACE')
_vg = ob_plane.vertex_groups.new(name='Bone.008')
for _i, _w in zip([18, 21, 24, 25, 26, 42, 46, 48, 49, 50, 53, 56, 60, 66, 67, 70, 74, 185, 186, 187, 188, 189, 190, 191, 192, 193, 199, 202, 203, 204, 205, 209, 210, 211, 212, 215, 216, 221, 222, 223, 224, 225, 226, 227, 228, 229, 230, 231, 232, 233, 234, 235, 236, 237, 238, 239, 240, 241, 242, 243, 244, 290, 293, 296, 297, 298, 304, 308, 314, 315, 318, 322, 403, 404, 405, 406, 407, 408, 409, 410, 411, 417, 420, 421, 423, 424, 425, 426, 429, 430, 435, 436, 437, 438, 439, 440, 441, 442, 443, 444, 445, 446, 447, 448, 449, 450, 451, 452, 453, 454, 455, 456, 457, 458], [0.09604, 0.2318, 0.6827, 0.6973, 0.1105, 0.06126, 0.03635, 0.5043, 0.1113, 0.722, 0.01357, 0.01375, 0.0542, 0.1143, 0.4635, 0.7111, 0.02376, 0.3564, 0.2171, 0.07448, 0.1381, 0.1143, 0.06057, 0.0609, 0.003836, 0.01792, 0.001951, 0.02264, 0.06626, 0.1795, 0.05069, 0.01031, 0.1635, 0.04714, 0.00152, 0.1769, 0.05136, 0.03876, 0.03899, 0.02923, 0.02913, 0.03992, 0.04266, 0.03164, 0.0324, 0.0329, 0.03245, 0.03458, 0.03566, 0.03329, 0.0333, 0.0335, 0.03336, 0.03351, 0.03373, 0.03344, 0.03342, 0.03343, 0.03342, 0.03344, 0.03347, 0.09605, 0.2318, 0.6827, 0.6973, 0.1105, 0.01375, 0.0542, 0.1143, 0.4635, 0.7111, 0.02318, 0.3564, 0.2171, 0.07448, 0.1381, 0.1143, 0.06057, 0.0609, 0.003836, 0.01792, 0.001951, 0.02264, 0.06626, 0.01031, 0.1635, 0.04714, 0.00152, 0.1769, 0.05136, 0.03876, 0.03899, 0.02923, 0.02913, 0.03992, 0.04266, 0.03164, 0.0324, 0.0329, 0.03245, 0.03458, 0.03566, 0.03329, 0.0333, 0.0335, 0.03336, 0.03351, 0.03373, 0.03344, 0.03342, 0.03343, 0.03342, 0.03344, 0.03347]): _vg.add([_i], _w, 'REPLACE')
_vg = ob_plane.vertex_groups.new(name='Bone.007')
for _i, _w in zip([18, 21, 24, 25, 26, 48, 49, 50, 51, 52, 53, 56, 66, 67, 70, 185, 186, 187, 188, 189, 190, 191, 192, 193, 194, 195, 196, 197, 198, 199, 200, 201, 202, 203, 204, 205, 206, 207, 208, 209, 210, 211, 212, 213, 214, 215, 216, 217, 218, 219, 220, 221, 222, 223, 224, 225, 226, 227, 228, 229, 230, 231, 232, 233, 234, 235, 236, 237, 238, 239, 240, 241, 242, 243, 244, 245, 246, 247, 248, 249, 250, 251, 252, 253, 254, 255, 256, 257, 258, 259, 260, 261, 262, 263, 264, 265, 266, 267, 268, 269, 270, 271, 290, 293, 296, 297, 298, 304, 314, 315, 318, 403, 404, 405, 406, 407, 408, 409, 410, 411, 412, 413, 414, 415, 416, 417, 418, 419, 420, 421, 422, 423, 424, 425, 426, 427, 428, 429, 430, 431, 432, 433, 434, 435, 436, 437, 438, 439, 440, 441, 442, 443, 444, 445, 446, 447, 448, 449, 450, 451, 452, 453, 454, 455, 456, 457, 458, 459, 460, 461, 462, 463, 464, 465, 466, 467, 468, 469, 470, 471, 472, 473, 474, 475, 476, 477, 478, 479, 480, 481, 482, 483, 484, 485, 486, 487, 488, 489, 490], [0.007086, 0.08193, 0.1879, 0.1752, 0.8112, 0.1297, 0.8377, 0.139, 0.9817, 0.9884, 0.9544, 0.9543, 0.8335, 0.1261, 0.1458, 0.5752, 0.7377, 0.8886, 0.8351, 0.8624, 0.9282, 0.9269, 0.969, 0.9598, 0.9879, 0.9838, 0.9869, 0.9798, 0.9813, 0.9634, 0.9868, 0.9807, 0.9548, 0.9185, 0.7856, 0.9399, 0.9973, 0.9912, 0.988, 0.9546, 0.8049, 0.9428, 0.9708, 0.9923, 0.9904, 0.7885, 0.9392, 0.9965, 0.9912, 0.9882, 0.9798, 0.9485, 0.9478, 0.9552, 0.9542, 0.9484, 0.9487, 0.9533, 0.9528, 0.953, 0.9529, 0.9518, 0.9517, 0.9526, 0.9526, 0.9526, 0.9526, 0.9525, 0.9525, 0.9525, 0.9526, 0.9525, 0.9526, 0.9525, 0.9525, 0.9939, 0.9893, 0.9886, 0.9942, 0.9942, 0.9915, 0.9868, 0.9901, 0.9899, 0.9935, 0.9923, 0.9934, 0.9885, 0.9802, 0.98, 0.9806, 0.9863, 0.9843, 0.9857, 0.9875, 0.9874, 0.9866, 0.9855, 0.9866, 0.9848, 0.9878, 0.9877, 0.007088, 0.08193, 0.1879, 0.1752, 0.8112, 0.9543, 0.8335, 0.1261, 0.1458, 0.5752, 0.7377, 0.8886, 0.8351, 0.8624, 0.9282, 0.9269, 0.969, 0.9598, 0.9879, 0.9838, 0.9869, 0.9798, 0.9813, 0.9634, 0.9868, 0.9807, 0.9548, 0.9185, 0.988, 0.9546, 0.8049, 0.9428, 0.9708, 0.9923, 0.9904, 0.7885, 0.9392, 0.9965, 0.9912, 0.9882, 0.9798, 0.9485, 0.9478, 0.9552, 0.9542, 0.9484, 0.9487, 0.9533, 0.9528, 0.953, 0.9529, 0.9518, 0.9517, 0.9526, 0.9526, 0.9526, 0.9526, 0.9525, 0.9525, 0.9525, 0.9526, 0.9525, 0.9526, 0.9525, 0.9525, 0.9939, 0.9893, 0.9886, 0.9942, 0.9915, 0.9868, 0.9901, 0.9899, 0.9935, 0.9923, 0.9934, 0.9885, 0.9802, 0.9806, 0.9863, 0.9857, 0.9875, 0.9866, 0.9866, 0.9877, 0.9897, 0.9938, 0.9876, 0.9892, 0.9919, 0.9937, 0.9897, 0.9938, 0.9876, 0.9892, 0.9919, 0.9937]): _vg.add([_i], _w, 'REPLACE')
_vg = ob_plane.vertex_groups.new(name='tail')
for _i, _w in zip([4, 6, 8, 14, 35, 37, 38, 39, 57, 58, 63, 75, 276, 278, 280, 286, 305, 306, 311, 323], [0.07924, 0.8968, 0.9388, 0.04343, 0.1641, 0.9521, 0.11, 0.9754, 0.09564, 0.9205, 0.8546, 0.174, 0.07978, 0.9042, 0.9386, 0.04708, 0.09755, 0.9164, 0.8586, 0.1749]): _vg.add([_i], _w, 'REPLACE')
_vg = ob_plane.vertex_groups.new(name='Bone.010')
_vg = ob_plane.vertex_groups.new(name='Bone.011')
for _i, _w in zip([8, 37, 133, 134, 135, 136, 280, 377, 378], [0.008159, 0.002166, 0.9843, 0.9899, 0.9944, 0.9945, 0.007152, 0.9833, 0.9887]): _vg.add([_i], _w, 'REPLACE')
_vg = ob_plane.vertex_groups.new(name='Bone.012')
_vg = ob_plane.vertex_groups.new(name='Bone.013')
for _i, _w in zip([137, 138, 139, 140, 379, 380], [0.9825, 0.9939, 0.9922, 0.9967, 0.9825, 0.9939]): _vg.add([_i], _w, 'REPLACE')
_vg = ob_plane.vertex_groups.new(name='Bone.014')
for _i, _w in zip([141, 142, 143, 144, 381, 382], [0.9785, 0.9945, 0.9962, 0.9985, 0.9785, 0.9945]): _vg.add([_i], _w, 'REPLACE')
_vg = ob_plane.vertex_groups.new(name='Bone.015')
_vg = ob_plane.vertex_groups.new(name='Bone.016')
for _i, _w in zip([145, 146, 147, 148, 149, 383, 384, 385], [0.9618, 0.9925, 0.9827, 0.9977, 0.009755, 0.9618, 0.9925, 0.009756]): _vg.add([_i], _w, 'REPLACE')
_vg = ob_plane.vertex_groups.new(name='Bone.017')
for _i, _w in zip([149, 150, 151, 152, 153, 385, 386, 387], [0.9534, 0.9908, 0.9867, 0.9964, 0.004727, 0.9534, 0.9908, 0.004727]): _vg.add([_i], _w, 'REPLACE')
_vg = ob_plane.vertex_groups.new(name='Bone.018')
for _i, _w in zip([153, 154, 155, 156, 157, 387, 388, 389], [0.9489, 0.9874, 0.9804, 0.9963, 0.001395, 0.9489, 0.9874, 0.001395]): _vg.add([_i], _w, 'REPLACE')
_vg = ob_plane.vertex_groups.new(name='Bone.019')
for _i, _w in zip([157, 158, 159, 160, 161, 389, 390, 391], [0.9425, 0.9833, 0.9778, 0.997, 0.001169, 0.9425, 0.9833, 0.001169]): _vg.add([_i], _w, 'REPLACE')
_vg = ob_plane.vertex_groups.new(name='Bone.020')
for _i, _w in zip([157, 161, 162, 163, 164, 165, 166, 389, 391, 392, 393, 394], [0.01027, 0.934, 0.974, 0.9841, 0.9941, 0.02166, 0.003605, 0.01027, 0.934, 0.974, 0.02166, 0.003605]): _vg.add([_i], _w, 'REPLACE')
_vg = ob_plane.vertex_groups.new(name='Bone.021')
for _i, _w in zip([161, 165, 166, 167, 168, 169, 391, 393, 394, 395], [0.02622, 0.917, 0.9535, 0.9828, 0.9751, 0.06208, 0.02622, 0.917, 0.9535, 0.06208]): _vg.add([_i], _w, 'REPLACE')
_vg = ob_plane.vertex_groups.new(name='Bone.022')
for _i, _w in zip([165, 169, 170, 171, 172, 173, 393, 395, 396, 397], [0.03645, 0.8756, 0.9499, 0.966, 0.9758, 0.09583, 0.03645, 0.8756, 0.9499, 0.09583]): _vg.add([_i], _w, 'REPLACE')
_vg = ob_plane.vertex_groups.new(name='Bone.023')
for _i, _w in zip([169, 170, 173, 174, 175, 176, 177, 178, 395, 396, 397, 398, 399, 400], [0.05456, 0.009741, 0.8312, 0.945, 0.9729, 0.9739, 0.05167, 0.029, 0.05456, 0.00974, 0.8312, 0.945, 0.05167, 0.029]): _vg.add([_i], _w, 'REPLACE')
_vg = ob_plane.vertex_groups.new(name='Bone.024')
for _i, _w in zip([173, 174, 176, 177, 178, 179, 180, 181, 182, 183, 184, 397, 398, 399, 400, 401, 402], [0.06638, 0.04788, 0.007304, 0.9431, 0.9588, 0.9808, 0.9789, 0.9979, 0.9983, 1.002, 1.0, 0.06638, 0.04788, 0.9431, 0.9588, 0.9979, 0.9983]): _vg.add([_i], _w, 'REPLACE')
_m = ob_plane.modifiers.new('Subdivision', 'SUBSURF')
_m.levels = 3
_m.render_levels = 3
_m = ob_plane.modifiers.new('Armature', 'ARMATURE')
_m.object = ob_armature
ob_armature.location = (0.0, 0.0, 0.0)
ob_armature.rotation_euler = (1.974, -0.0, 0.0)
ob_armature.scale = (0.1062, 0.1062, 0.1062)
ob_armature.hide_render = True
ob_plane_001.location = (0.0, 0.0, 0.0)
ob_empty.location = (0.0, 0.0, 0.0)
ob_camera.parent = ob_empty
ob_camera.location = (3.31, -1.746, 1.388)
ob_camera.rotation_euler = (1.433, 1.548e-06, 1.111)
ob_camera.lock_rotations_4d = False
ob_camera.empty_display_type = 'ARROWS'
ob_camera.color = (0.0, 0.0, 0.0, 0.0)
ob_camera.display_type = 'WIRE'
ob_camera.lineart.crease_threshold = 0.0
ob_front.location = (0.4331, 0.0, -0.1054)
ob_front.rotation_euler = (1.571, -0.0, -0.0)
ob_front.empty_display_type = 'IMAGE'
ob_front.empty_display_size = 5.0
ob_front.use_empty_image_alpha = True
ob_front.color = (1.0, 1.0, 1.0, 0.5)
ob_side.location = (-1.667, 0.7261, 0.5566)
ob_side.rotation_euler = (1.571, -0.0, 1.571)
ob_side.scale = (1.227, 1.227, 1.227)
ob_side.empty_display_type = 'IMAGE'
ob_side.empty_display_size = 5.0
ob_side.use_empty_image_alpha = True
ob_area.location = (0.0, 0.0, 4.838)
ob_area.scale = (0.4933, 1.0, 1.0)
ob_area_001.location = (0.0, -2.641, 2.67)
ob_area_001.rotation_euler = (0.9704, -0.0, 0.0)
ob_area_001.scale = (0.4933, 1.0, 1.0)
ob_area_002.location = (-0.9272, 1.274, 2.104)
ob_area_002.rotation_euler = (0.9704, -0.0, 3.729)
ob_area_002.scale = (0.4933, 1.0, 1.0)

# ---- collection membership
col_mesh.objects.link(ob_plane)
col_mesh.objects.link(ob_armature)
col_mesh.objects.link(ob_plane_001)
col_mesh.objects.link(ob_empty)
col_mesh.objects.link(ob_camera)
col_assets.objects.link(ob_front)
col_assets.objects.link(ob_side)
col_collection.objects.link(ob_area)
col_collection.objects.link(ob_area_001)
col_collection.objects.link(ob_area_002)

# ---- scene / render settings (as saved in the file)
scene.camera = ob_camera
scene.frame_start = 1; scene.frame_end = 180; scene.frame_set(1)
scene.render.engine = 'CYCLES'
scene.render.image_settings.file_format = 'FFMPEG'
scene.render.image_settings.color_mode = 'RGB'
scene.render.resolution_x = 1080
scene.render.resolution_y = 1350
scene.cycles.sampling_pattern = 'TABULATED_SOBOL'
scene.view_settings.look = 'Medium Contrast'
scene.view_settings.view_transform = 'Filmic'
bpy.context.view_layer.update()
